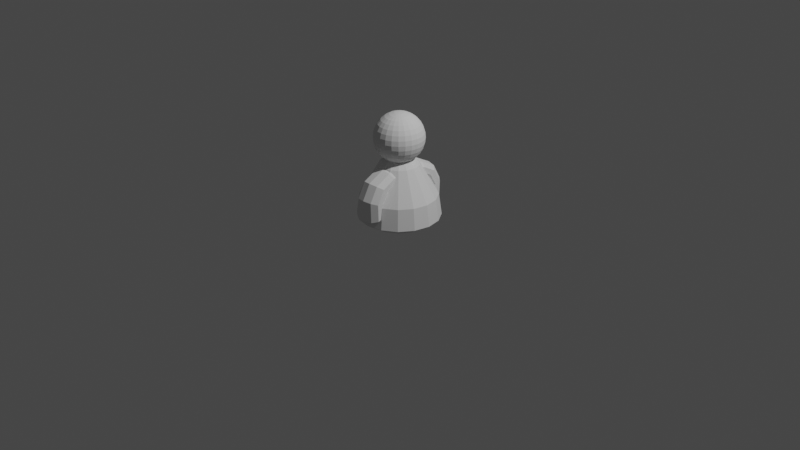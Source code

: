 # Source: character.blend  (saved by Blender 2.80.75; exported with 4.5.12 LTS)
import bpy
from mathutils import Matrix  # noqa: F401  (used for matrix-valued properties, if any)

bpy.ops.wm.read_factory_settings(use_empty=True)
scene = bpy.context.scene
scene.name = 'Scene'

# ---- collections
col_collection = bpy.data.collections.new('Collection'); scene.collection.children.link(col_collection)

# ---- world
world_world = bpy.data.worlds.new('World'); scene.world = world_world
world_world.use_nodes = True; world_world.node_tree.nodes.clear()
_N = world_world.node_tree.nodes; _L = world_world.node_tree.links
n0 = _N.new('ShaderNodeOutputWorld'); n0.name = 'World Output'; n0.location = (300, 300)
n1 = _N.new('ShaderNodeBackground'); n1.name = 'Background'; n1.location = (10, 300)
n1.inputs[0].default_value = (0.05088, 0.05088, 0.05088, 1.0)
_L.new(n1.outputs[0], n0.inputs[0])
n0.is_active_output = True
world_world.color = (0.05088, 0.05088, 0.05088)
world_world.use_sun_shadow = False
world_world.sun_shadow_jitter_overblur = 0.0

# ---- cameras
cam_camera = bpy.data.cameras.new('Camera')
cam_camera.clip_end = 100.0
cam_camera.ortho_scale = 7.314

# ---- lights
light_light = bpy.data.lights.new('Light', 'POINT')
light_light.transmission_factor = 0.0
light_light.energy = 1000.0
light_light.shadow_soft_size = 0.1
light_light.shadow_maximum_resolution = 0.006
light_light.use_absolute_resolution = True

# ---- meshes
me_cone_003 = bpy.data.meshes.new('Cone.003')
me_cone_003.from_pydata([(-0.0002408, 0.2071, 0.05966), (0.07896, 0.1914, 0.05966), (0.1461, 0.1465, 0.05966), (0.191, 0.07936, 0.05966), (0.2067, 0.000154, 0.05966), (0.191, -0.07905, 0.05966), (0.1461, -0.1462, 0.05966), (0.07896, -0.1911, 0.05966), (-0.0002408, -0.2068, 0.05966), (-0.07944, -0.1911, 0.05966), (-0.1466, -0.1462, 0.05966), (0.0, 0.0, 0.2613), (-0.1915, -0.07905, 0.05966), (-0.2072, 0.000154, 0.05966), (-0.1915, 0.07936, 0.05966), (2.814e-15, 0.4288, -0.4907), (0.1641, 0.3961, -0.4907), (0.3032, 0.3032, -0.4907), (0.3961, 0.1641, -0.4907), (0.4288, -1.874e-08, -0.4907), (0.3961, -0.1641, -0.4907), (0.3032, -0.3032, -0.4907), (0.1641, -0.3961, -0.4907), (6.474e-08, -0.4288, -0.4907), (-0.1641, -0.3961, -0.4907), (-0.3032, -0.3032, -0.4907), (-0.3961, -0.1641, -0.4907), (-0.4288, 5.113e-09, -0.4907), (-0.3961, 0.1641, -0.4907), (-0.3032, 0.3032, -0.4907), (-0.1641, 0.3961, -0.4907), (0.0, 0.3315, -0.5552), (0.1268, 0.3062, -0.5552), (0.2344, 0.2344, -0.5552), (0.3062, 0.1268, -0.5552), (0.3315, -1.449e-08, -0.5552), (0.3062, -0.1268, -0.5552), (0.2344, -0.2344, -0.5552), (0.1268, -0.3062, -0.5552), (5.005e-08, -0.3315, -0.5552), (-0.1268, -0.3062, -0.5552), (-0.2344, -0.2344, -0.5552), (-0.3062, -0.1268, -0.5552), (-0.3315, 3.953e-09, -0.5552), (-0.3062, 0.1268, -0.5552), (-0.2344, 0.2344, -0.5552), (-0.1268, 0.3062, -0.5552), (0.005379, -0.4801, -0.4226), (0.09386, -0.462, -0.4161), (0.1485, -0.4145, -0.3992), (0.1485, -0.3557, -0.3783), (0.09386, -0.3082, -0.3613), (0.005379, -0.29, -0.3549), (-0.0831, -0.3082, -0.3613), (-0.1378, -0.3557, -0.3783), (-0.1378, -0.4145, -0.3992), (-0.0831, -0.462, -0.4161), (0.005379, -0.2277, 0.05135), (0.005379, -0.4017, -0.04096), (0.005379, -0.4866, -0.2008), (0.09386, -0.4681, -0.2062), (0.09386, -0.3852, -0.05139), (0.09386, -0.2212, 0.0366), (0.1485, -0.4198, -0.2203), (0.1485, -0.3419, -0.07869), (0.1485, -0.2041, -0.002021), (0.1485, -0.3601, -0.2378), (0.1485, -0.2883, -0.1125), (0.1485, -0.183, -0.04976), (0.09386, -0.3119, -0.2519), (0.09386, -0.245, -0.1398), (0.09386, -0.1659, -0.08838), (0.005379, -0.2934, -0.2573), (0.005379, -0.2285, -0.1502), (0.005379, -0.1594, -0.1031), (-0.0831, -0.3119, -0.2519), (-0.0831, -0.245, -0.1398), (-0.0831, -0.1659, -0.08838), (-0.1378, -0.3601, -0.2378), (-0.1378, -0.2883, -0.1125), (-0.1378, -0.183, -0.04976), (-0.1378, -0.4198, -0.2203), (-0.1378, -0.3419, -0.07869), (-0.1378, -0.2041, -0.002021), (-0.0831, -0.4681, -0.2062), (-0.0831, -0.3852, -0.05139), (-0.0831, -0.2212, 0.0366), (0.0706, -0.4307, -0.4301), (0.005969, -0.4439, -0.4348), (0.1105, -0.3959, -0.4177), (0.1105, -0.353, -0.4024), (0.0706, -0.3183, -0.3901), (0.005969, -0.305, -0.3853), (-0.05866, -0.3183, -0.3901), (-0.0986, -0.353, -0.4024), (-0.0986, -0.3959, -0.4177), (-0.05866, -0.4307, -0.4301), (0.005379, 0.4856, -0.4226), (0.09386, 0.4675, -0.4161), (0.1485, 0.4199, -0.3992), (0.1485, 0.3612, -0.3783), (0.09386, 0.3136, -0.3613), (0.005379, 0.2955, -0.3549), (-0.0831, 0.3136, -0.3613), (-0.1378, 0.3612, -0.3783), (-0.1378, 0.4199, -0.3992), (-0.0831, 0.4675, -0.4161), (0.005379, 0.2331, 0.05135), (0.005379, 0.4072, -0.04096), (0.005379, 0.492, -0.2008), (0.09386, 0.4736, -0.2062), (0.09386, 0.3906, -0.05139), (0.09386, 0.2266, 0.0366), (0.1485, 0.4253, -0.2203), (0.1485, 0.3473, -0.07869), (0.1485, 0.2095, -0.002021), (0.1485, 0.3656, -0.2378), (0.1485, 0.2938, -0.1125), (0.1485, 0.1884, -0.04976), (0.09386, 0.3173, -0.2519), (0.09386, 0.2505, -0.1398), (0.09386, 0.1714, -0.08838), (0.005379, 0.2989, -0.2573), (0.005379, 0.234, -0.1502), (0.005379, 0.1648, -0.1031), (-0.0831, 0.3173, -0.2519), (-0.0831, 0.2505, -0.1398), (-0.0831, 0.1714, -0.08838), (-0.1378, 0.3656, -0.2378), (-0.1378, 0.2938, -0.1125), (-0.1378, 0.1884, -0.04976), (-0.1378, 0.4253, -0.2203), (-0.1378, 0.3473, -0.07869), (-0.1378, 0.2095, -0.002021), (-0.0831, 0.4736, -0.2062), (-0.0831, 0.3906, -0.05139), (-0.0831, 0.2266, 0.0366), (0.005379, 0.0007961, 0.09073), (0.09386, 0.0007961, 0.07536), (0.1485, 0.0007961, 0.03513), (0.1485, 0.000796, -0.0146), (0.09386, 0.000796, -0.05483), (0.005379, 0.0007959, -0.07019), (-0.0831, 0.000796, -0.05483), (-0.1378, 0.000796, -0.0146), (-0.1378, 0.0007961, 0.03513), (-0.0831, 0.0007961, 0.07536), (0.0706, 0.4361, -0.4301), (0.005969, 0.4494, -0.4348), (0.1105, 0.4014, -0.4177), (0.1105, 0.3585, -0.4024), (0.0706, 0.3238, -0.3901), (0.005969, 0.3105, -0.3853), (-0.05866, 0.3238, -0.3901), (-0.0986, 0.3585, -0.4024), (-0.0986, 0.4014, -0.4177), (-0.05866, 0.4361, -0.4301), (0.001466, -5.309e-09, -0.5552), (0.2356, -0.2326, -0.5552), (-0.002371, -0.1803, 0.5187), (-0.002371, -0.2367, 0.4343), (-0.002371, -0.2515, 0.3856), (-0.002371, -0.2565, 0.3348), (-0.002371, -0.04717, 0.07983), (-0.0155, -0.04545, 0.5898), (-0.02812, -0.09256, 0.575), (-0.03976, -0.136, 0.551), (-0.04995, -0.174, 0.5187), (-0.05832, -0.2053, 0.4793), (-0.06454, -0.2285, 0.4343), (-0.06837, -0.2428, 0.3856), (-0.06966, -0.2476, 0.3348), (-0.06837, -0.2428, 0.2841), (-0.06454, -0.2285, 0.2353), (-0.05832, -0.2053, 0.1904), (-0.04995, -0.174, 0.151), (-0.03976, -0.136, 0.1187), (-0.02812, -0.09256, 0.09462), (-0.0155, -0.04545, 0.07983), (-0.02773, -0.04038, 0.5898), (-0.05212, -0.08262, 0.575), (-0.0746, -0.1215, 0.551), (-0.0943, -0.1557, 0.5187), (-0.1105, -0.1837, 0.4793), (-0.1225, -0.2045, 0.4343), (-0.1299, -0.2173, 0.3856), (-0.1324, -0.2216, 0.3348), (-0.1299, -0.2173, 0.2841), (-0.1225, -0.2045, 0.2353), (-0.1105, -0.1837, 0.1904), (-0.0943, -0.1557, 0.151), (-0.0746, -0.1215, 0.1187), (-0.05212, -0.08262, 0.09462), (-0.02773, -0.04038, 0.07983), (-0.03824, -0.03232, 0.5898), (-0.07273, -0.06681, 0.575), (-0.1045, -0.09859, 0.551), (-0.1324, -0.1265, 0.5187), (-0.1552, -0.1493, 0.4793), (-0.1722, -0.1663, 0.4343), (-0.1827, -0.1768, 0.3856), (-0.1862, -0.1803, 0.3348), (-0.1827, -0.1768, 0.2841), (-0.1722, -0.1663, 0.2353), (-0.1552, -0.1493, 0.1904), (-0.1324, -0.1265, 0.151), (-0.1045, -0.09859, 0.1187), (-0.07273, -0.06681, 0.09462), (-0.03824, -0.03232, 0.07983), (-0.0463, -0.02181, 0.5898), (-0.08854, -0.0462, 0.575), (-0.1275, -0.06868, 0.551), (-0.1616, -0.08837, 0.5187), (-0.1896, -0.1045, 0.4793), (-0.2104, -0.1166, 0.4343), (-0.2232, -0.124, 0.3856), (-0.2275, -0.1265, 0.3348), (-0.2232, -0.124, 0.2841), (-0.2104, -0.1166, 0.2353), (-0.1896, -0.1045, 0.1904), (-0.1616, -0.08837, 0.151), (-0.1275, -0.06868, 0.1187), (-0.08854, -0.0462, 0.09462), (-0.0463, -0.02181, 0.07983), (-0.05137, -0.009579, 0.5898), (-0.09848, -0.0222, 0.575), (-0.1419, -0.03384, 0.551), (-0.18, -0.04403, 0.5187), (-0.2112, -0.0524, 0.4793), (-0.2344, -0.05862, 0.4343), (-0.2487, -0.06245, 0.3856), (-0.2535, -0.06374, 0.3348), (-0.2487, -0.06245, 0.2841), (-0.2344, -0.05862, 0.2353), (-0.2112, -0.0524, 0.1904), (-0.18, -0.04403, 0.151), (-0.1419, -0.03384, 0.1187), (-0.09848, -0.0222, 0.09462), (-0.05137, -0.009579, 0.07983), (-0.05309, 0.003549, 0.5898), (-0.1019, 0.003549, 0.575), (-0.1468, 0.003549, 0.551), (-0.1862, 0.003549, 0.5187), (-0.2186, 0.003549, 0.4793), (-0.2426, 0.003549, 0.4343), (-0.2574, 0.003549, 0.3856), (-0.2624, 0.003549, 0.3348), (-0.2574, 0.003549, 0.2841), (-0.2426, 0.003549, 0.2353), (-0.2186, 0.003549, 0.1904), (-0.1862, 0.003549, 0.151), (-0.1468, 0.003549, 0.1187), (-0.1019, 0.003549, 0.09462), (-0.05309, 0.003549, 0.07983), (-0.05137, 0.01668, 0.5898), (-0.09848, 0.0293, 0.575), (-0.1419, 0.04093, 0.551), (-0.18, 0.05113, 0.5187), (-0.2112, 0.0595, 0.4793), (-0.2344, 0.06572, 0.4343), (-0.2487, 0.06955, 0.3856), (-0.2535, 0.07084, 0.3348), (-0.2487, 0.06955, 0.2841), (-0.2344, 0.06572, 0.2353), (-0.2112, 0.0595, 0.1904), (-0.18, 0.05113, 0.151), (-0.1419, 0.04093, 0.1187), (-0.09848, 0.0293, 0.09462), (-0.05137, 0.01668, 0.07983), (-0.0463, 0.02891, 0.5898), (-0.08854, 0.0533, 0.575), (-0.1275, 0.07577, 0.551), (-0.1616, 0.09547, 0.5187), (-0.1896, 0.1116, 0.4793), (-0.2104, 0.1237, 0.4343), (-0.2232, 0.1311, 0.3856), (-0.2275, 0.1335, 0.3348), (-0.2232, 0.1311, 0.2841), (-0.2104, 0.1237, 0.2353), (-0.1896, 0.1116, 0.1904), (-0.1616, 0.09547, 0.151), (-0.1275, 0.07577, 0.1187), (-0.08854, 0.0533, 0.09462), (-0.0463, 0.02891, 0.07983), (-0.03824, 0.03942, 0.5898), (-0.07273, 0.0739, 0.575), (-0.1045, 0.1057, 0.551), (-0.1324, 0.1335, 0.5187), (-0.1552, 0.1564, 0.4793), (-0.1722, 0.1734, 0.4343), (-0.1827, 0.1839, 0.3856), (-0.1862, 0.1874, 0.3348), (-0.1827, 0.1839, 0.2841), (-0.1722, 0.1734, 0.2353), (-0.1552, 0.1564, 0.1904), (-0.1324, 0.1335, 0.151), (-0.1045, 0.1057, 0.1187), (-0.07273, 0.0739, 0.09462), (-0.03824, 0.03942, 0.07983), (-0.02773, 0.04748, 0.5898), (-0.05212, 0.08972, 0.575), (-0.0746, 0.1286, 0.551), (-0.0943, 0.1628, 0.5187), (-0.1105, 0.1908, 0.4793), (-0.1225, 0.2116, 0.4343), (-0.1299, 0.2244, 0.3856), (-0.1324, 0.2287, 0.3348), (-0.1299, 0.2244, 0.2841), (-0.1225, 0.2116, 0.2353), (-0.1105, 0.1908, 0.1904), (-0.0943, 0.1628, 0.151), (-0.0746, 0.1286, 0.1187), (-0.05212, 0.08972, 0.09462), (-0.02773, 0.04748, 0.07983), (-0.0155, 0.05254, 0.5898), (-0.02812, 0.09966, 0.575), (-0.03976, 0.1431, 0.551), (-0.04995, 0.1811, 0.5187), (-0.05832, 0.2124, 0.4793), (-0.06454, 0.2356, 0.4343), (-0.06837, 0.2499, 0.3856), (-0.06966, 0.2547, 0.3348), (-0.06837, 0.2499, 0.2841), (-0.06454, 0.2356, 0.2353), (-0.05832, 0.2124, 0.1904), (-0.04995, 0.1811, 0.151), (-0.03976, 0.1431, 0.1187), (-0.02812, 0.09966, 0.09462), (-0.0155, 0.05254, 0.07983), (-0.002371, 0.003549, 0.07483), (-0.002371, 0.05427, 0.5898), (-0.002371, 0.103, 0.575), (-0.002371, 0.148, 0.551), (-0.002371, 0.1874, 0.5187), (-0.002371, 0.2197, 0.4793), (-0.002371, 0.2438, 0.4343), (-0.002371, 0.2586, 0.3856), (-0.002371, 0.2635, 0.3348), (-0.002371, 0.2586, 0.2841), (-0.002371, 0.2438, 0.2353), (-0.002371, 0.2197, 0.1904), (-0.002371, 0.1874, 0.151), (-0.002371, 0.148, 0.1187), (-0.002371, 0.103, 0.09462), (-0.002371, 0.05427, 0.07983), (-0.002371, 0.003549, 0.5948), (0.01076, 0.05254, 0.5898), (0.02338, 0.09966, 0.575), (0.03501, 0.1431, 0.551), (0.04521, 0.1811, 0.5187), (0.05358, 0.2124, 0.4793), (0.0598, 0.2356, 0.4343), (0.06363, 0.2499, 0.3856), (0.06492, 0.2547, 0.3348), (0.06363, 0.2499, 0.2841), (0.0598, 0.2356, 0.2353), (0.05358, 0.2124, 0.1904), (0.04521, 0.1811, 0.151), (0.03501, 0.1431, 0.1187), (0.02338, 0.09966, 0.09462), (0.01076, 0.05254, 0.07983), (0.02299, 0.04748, 0.5898), (0.04738, 0.08972, 0.575), (0.06985, 0.1286, 0.551), (0.08955, 0.1628, 0.5187), (0.1057, 0.1908, 0.4793), (0.1177, 0.2116, 0.4343), (0.1251, 0.2244, 0.3856), (0.1276, 0.2287, 0.3348), (0.1251, 0.2244, 0.2841), (0.1177, 0.2116, 0.2353), (0.1057, 0.1908, 0.1904), (0.08955, 0.1628, 0.151), (0.06985, 0.1286, 0.1187), (0.04738, 0.08972, 0.09462), (0.02299, 0.04748, 0.07983), (0.0335, 0.03942, 0.5898), (0.06798, 0.0739, 0.575), (0.09977, 0.1057, 0.551), (0.1276, 0.1335, 0.5187), (0.1505, 0.1564, 0.4793), (0.1675, 0.1734, 0.4343), (0.1779, 0.1839, 0.3856), (0.1815, 0.1874, 0.3348), (0.1779, 0.1839, 0.2841), (0.1675, 0.1734, 0.2353), (0.1505, 0.1564, 0.1904), (0.1276, 0.1335, 0.151), (0.09977, 0.1057, 0.1187), (0.06798, 0.0739, 0.09462), (0.0335, 0.03942, 0.07983), (0.04156, 0.02891, 0.5898), (0.0838, 0.0533, 0.575), (0.1227, 0.07577, 0.551), (0.1568, 0.09547, 0.5187), (0.1848, 0.1116, 0.4793), (0.2057, 0.1237, 0.4343), (0.2185, 0.1311, 0.3856), (0.2228, 0.1335, 0.3348), (0.2185, 0.1311, 0.2841), (0.2057, 0.1237, 0.2353), (0.1848, 0.1116, 0.1904), (0.1568, 0.09547, 0.151), (0.1227, 0.07577, 0.1187), (0.0838, 0.0533, 0.09462), (0.04156, 0.02891, 0.07983), (0.04662, 0.01668, 0.5898), (0.09374, 0.0293, 0.575), (0.1372, 0.04093, 0.551), (0.1752, 0.05113, 0.5187), (0.2064, 0.0595, 0.4793), (0.2297, 0.06572, 0.4343), (0.2439, 0.06955, 0.3856), (0.2488, 0.07084, 0.3348), (0.2439, 0.06955, 0.2841), (0.2297, 0.06572, 0.2353), (0.2064, 0.0595, 0.1904), (0.1752, 0.05113, 0.151), (0.1372, 0.04093, 0.1187), (0.09374, 0.0293, 0.09462), (0.04662, 0.01668, 0.07983), (0.04835, 0.003549, 0.5898), (0.09713, 0.003549, 0.575), (0.1421, 0.003549, 0.551), (0.1815, 0.003549, 0.5187), (0.2138, 0.003549, 0.4793), (0.2378, 0.003549, 0.4343), (0.2526, 0.003549, 0.3856), (0.2576, 0.003549, 0.3348), (0.2526, 0.003549, 0.2841), (0.2378, 0.003549, 0.2353), (0.2138, 0.003549, 0.1904), (0.1815, 0.003549, 0.151), (0.1421, 0.003549, 0.1187), (0.09713, 0.003549, 0.09462), (0.04835, 0.003549, 0.07983), (0.04662, -0.009579, 0.5898), (0.09374, -0.0222, 0.575), (0.1372, -0.03384, 0.551), (0.1752, -0.04403, 0.5187), (0.2064, -0.0524, 0.4793), (0.2297, -0.05862, 0.4343), (0.2439, -0.06245, 0.3856), (0.2488, -0.06374, 0.3348), (0.2439, -0.06245, 0.2841), (0.2297, -0.05862, 0.2353), (0.2064, -0.0524, 0.1904), (0.1752, -0.04403, 0.151), (0.1372, -0.03384, 0.1187), (0.09374, -0.0222, 0.09462), (0.04662, -0.009579, 0.07983), (0.04156, -0.02181, 0.5898), (0.0838, -0.0462, 0.575), (0.1227, -0.06868, 0.551), (0.1568, -0.08837, 0.5187), (0.1848, -0.1045, 0.4793), (0.2057, -0.1166, 0.4343), (0.2185, -0.124, 0.3856), (0.2228, -0.1265, 0.3348), (0.2185, -0.124, 0.2841), (0.2057, -0.1166, 0.2353), (0.1848, -0.1045, 0.1904), (0.1568, -0.08837, 0.151), (0.1227, -0.06868, 0.1187), (0.0838, -0.0462, 0.09462), (0.04156, -0.02181, 0.07983), (0.0335, -0.03232, 0.5898), (0.06798, -0.06681, 0.575), (0.09977, -0.09859, 0.551), (0.1276, -0.1265, 0.5187), (0.1505, -0.1493, 0.4793), (0.1675, -0.1663, 0.4343), (0.1779, -0.1768, 0.3856), (0.1815, -0.1803, 0.3348), (0.1779, -0.1768, 0.2841), (0.1675, -0.1663, 0.2353), (0.1505, -0.1493, 0.1904), (0.1276, -0.1265, 0.151), (0.09977, -0.09859, 0.1187), (0.06798, -0.06681, 0.09462), (0.0335, -0.03232, 0.07983), (0.02299, -0.04038, 0.5898), (0.04738, -0.08262, 0.575), (0.06985, -0.1215, 0.551), (0.08955, -0.1557, 0.5187), (0.1057, -0.1837, 0.4793), (0.1177, -0.2045, 0.4343), (0.1251, -0.2173, 0.3856), (0.1276, -0.2216, 0.3348), (0.1251, -0.2173, 0.2841), (0.1177, -0.2045, 0.2353), (0.1057, -0.1837, 0.1904), (0.08955, -0.1557, 0.151), (0.06985, -0.1215, 0.1187), (0.04738, -0.08262, 0.09462), (0.02299, -0.04038, 0.07983), (0.01076, -0.04545, 0.5898), (0.02338, -0.09256, 0.575), (0.03501, -0.136, 0.551), (0.04521, -0.174, 0.5187), (0.05358, -0.2053, 0.4793), (0.0598, -0.2285, 0.4343), (0.06363, -0.2428, 0.3856), (0.06492, -0.2476, 0.3348), (0.06363, -0.2428, 0.2841), (0.0598, -0.2285, 0.2353), (0.05358, -0.2053, 0.1904), (0.04521, -0.174, 0.151), (0.03501, -0.136, 0.1187), (0.02338, -0.09256, 0.09462), (0.01076, -0.04545, 0.07983), (-0.002371, -0.04717, 0.5898), (-0.002371, -0.09595, 0.575), (-0.002371, -0.1409, 0.551), (-0.002371, -0.2126, 0.4793), (-0.002371, -0.2515, 0.2841), (-0.002371, -0.2367, 0.2353), (-0.002371, -0.2126, 0.1904), (-0.002371, -0.1803, 0.151), (-0.002371, -0.1409, 0.1187), (-0.002371, -0.09595, 0.09462), (-0.08122, 0.1932, 0.05968), (-0.149, 0.1473, 0.05967), (-8.652e-11, 0.3981, -0.268), (0.3678, -0.1523, -0.268), (0.3981, -1.736e-08, -0.268), (-0.3981, 4.793e-09, -0.268), (-0.3678, -0.1523, -0.268), (-0.1523, -0.3678, -0.268), (6.002e-08, -0.3981, -0.268), (0.2815, 0.2815, -0.268), (0.1523, 0.3678, -0.268), (0.2815, -0.2815, -0.268), (-0.3678, 0.1523, -0.268), (-0.2815, -0.2815, -0.268), (0.3678, 0.1523, -0.268), (0.1523, -0.3678, -0.268), (-0.2858, 0.283, -0.268), (-0.1555, 0.3711, -0.268)], [], [(0, 11, 1), (1, 11, 2), (2, 11, 3), (3, 11, 4), (4, 11, 5), (5, 11, 6), (6, 11, 7), (7, 11, 8), (8, 11, 9), (9, 11, 10), (10, 11, 12), (12, 11, 13), (13, 11, 14), (29, 30, 46, 45), (525, 524, 20, 19), (527, 526, 27, 26), (529, 528, 24, 23), (531, 530, 17, 16), (524, 532, 21, 20), (526, 533, 28, 27), (528, 534, 25, 24), (530, 535, 18, 17), (532, 536, 22, 21), (535, 525, 19, 18), (534, 527, 26, 25), (523, 531, 16, 15), (536, 529, 23, 22), (22, 23, 39, 38), (15, 16, 32, 31), (30, 15, 31, 46), (23, 24, 40, 39), (16, 17, 33, 32), (24, 25, 41, 40), (17, 18, 34, 33), (25, 26, 42, 41), (18, 19, 35, 34), (26, 27, 43, 42), (19, 20, 36, 35), (27, 28, 44, 43), (20, 21, 37, 158, 36), (28, 29, 45, 44), (21, 22, 38, 37), (59, 47, 48, 60), (60, 48, 49, 63), (63, 49, 50, 66), (66, 50, 51, 69), (69, 51, 52, 72), (72, 52, 53, 75), (75, 53, 54, 78), (78, 54, 55, 81), (52, 51, 91, 92), (81, 55, 56, 84), (84, 56, 47, 59), (146, 86, 57, 137), (86, 85, 58, 57), (85, 84, 59, 58), (145, 83, 86, 146), (83, 82, 85, 86), (82, 81, 84, 85), (144, 80, 83, 145), (80, 79, 82, 83), (79, 78, 81, 82), (143, 77, 80, 144), (77, 76, 79, 80), (76, 75, 78, 79), (142, 74, 77, 143), (74, 73, 76, 77), (73, 72, 75, 76), (141, 71, 74, 142), (71, 70, 73, 74), (70, 69, 72, 73), (140, 68, 71, 141), (68, 67, 70, 71), (67, 66, 69, 70), (139, 65, 68, 140), (65, 64, 67, 68), (64, 63, 66, 67), (138, 62, 65, 139), (61, 60, 63, 64), (137, 57, 62, 138), (58, 59, 60, 61), (87, 88, 96, 95, 94, 93, 92, 91, 90, 89), (49, 48, 87, 89), (56, 55, 95, 96), (53, 52, 92, 93), (50, 49, 89, 90), (47, 56, 96, 88), (48, 47, 88, 87), (54, 53, 93, 94), (51, 50, 90, 91), (55, 54, 94, 95), (57, 58, 61, 62), (109, 110, 98, 97), (110, 113, 99, 98), (113, 116, 100, 99), (116, 119, 101, 100), (119, 122, 102, 101), (122, 125, 103, 102), (125, 128, 104, 103), (128, 131, 105, 104), (102, 152, 151, 101), (131, 134, 106, 105), (134, 109, 97, 106), (146, 137, 107, 136), (136, 107, 108, 135), (135, 108, 109, 134), (145, 146, 136, 133), (133, 136, 135, 132), (132, 135, 134, 131), (144, 145, 133, 130), (130, 133, 132, 129), (129, 132, 131, 128), (143, 144, 130, 127), (127, 130, 129, 126), (126, 129, 128, 125), (142, 143, 127, 124), (124, 127, 126, 123), (123, 126, 125, 122), (141, 142, 124, 121), (121, 124, 123, 120), (120, 123, 122, 119), (140, 141, 121, 118), (118, 121, 120, 117), (117, 120, 119, 116), (139, 140, 118, 115), (115, 118, 117, 114), (114, 117, 116, 113), (138, 139, 115, 112), (111, 114, 113, 110), (137, 138, 112, 107), (108, 111, 110, 109), (147, 149, 150, 151, 152, 153, 154, 155, 156, 148), (99, 149, 147, 98), (106, 156, 155, 105), (103, 153, 152, 102), (100, 150, 149, 99), (97, 148, 156, 106), (98, 147, 148, 97), (104, 154, 153, 103), (101, 151, 150, 100), (105, 155, 154, 104), (107, 112, 111, 108), (111, 112, 115, 114), (62, 61, 64, 65), (519, 518, 175, 176), (160, 514, 168, 169), (520, 519, 176, 177), (161, 160, 169, 170), (163, 520, 177, 178), (162, 161, 170, 171), (511, 345, 164), (329, 163, 178), (515, 162, 171, 172), (512, 511, 164, 165), (516, 515, 172, 173), (513, 512, 165, 166), (517, 516, 173, 174), (159, 513, 166, 167), (518, 517, 174, 175), (514, 159, 167, 168), (167, 166, 181, 182), (175, 174, 189, 190), (168, 167, 182, 183), (176, 175, 190, 191), (169, 168, 183, 184), (177, 176, 191, 192), (170, 169, 184, 185), (178, 177, 192, 193), (171, 170, 185, 186), (164, 345, 179), (329, 178, 193), (172, 171, 186, 187), (165, 164, 179, 180), (173, 172, 187, 188), (166, 165, 180, 181), (174, 173, 188, 189), (186, 185, 200, 201), (179, 345, 194), (329, 193, 208), (187, 186, 201, 202), (180, 179, 194, 195), (188, 187, 202, 203), (181, 180, 195, 196), (189, 188, 203, 204), (182, 181, 196, 197), (190, 189, 204, 205), (183, 182, 197, 198), (191, 190, 205, 206), (184, 183, 198, 199), (192, 191, 206, 207), (185, 184, 199, 200), (193, 192, 207, 208), (205, 204, 219, 220), (198, 197, 212, 213), (206, 205, 220, 221), (199, 198, 213, 214), (207, 206, 221, 222), (200, 199, 214, 215), (208, 207, 222, 223), (201, 200, 215, 216), (194, 345, 209), (329, 208, 223), (202, 201, 216, 217), (195, 194, 209, 210), (203, 202, 217, 218), (196, 195, 210, 211), (204, 203, 218, 219), (197, 196, 211, 212), (329, 223, 238), (217, 216, 231, 232), (210, 209, 224, 225), (218, 217, 232, 233), (211, 210, 225, 226), (219, 218, 233, 234), (212, 211, 226, 227), (220, 219, 234, 235), (213, 212, 227, 228), (221, 220, 235, 236), (214, 213, 228, 229), (222, 221, 236, 237), (215, 214, 229, 230), (223, 222, 237, 238), (216, 215, 230, 231), (209, 345, 224), (236, 235, 250, 251), (229, 228, 243, 244), (237, 236, 251, 252), (230, 229, 244, 245), (238, 237, 252, 253), (231, 230, 245, 246), (224, 345, 239), (329, 238, 253), (232, 231, 246, 247), (225, 224, 239, 240), (233, 232, 247, 248), (226, 225, 240, 241), (234, 233, 248, 249), (227, 226, 241, 242), (235, 234, 249, 250), (228, 227, 242, 243), (240, 239, 254, 255), (248, 247, 262, 263), (241, 240, 255, 256), (249, 248, 263, 264), (242, 241, 256, 257), (250, 249, 264, 265), (243, 242, 257, 258), (251, 250, 265, 266), (244, 243, 258, 259), (252, 251, 266, 267), (245, 244, 259, 260), (253, 252, 267, 268), (246, 245, 260, 261), (239, 345, 254), (329, 253, 268), (247, 246, 261, 262), (259, 258, 273, 274), (267, 266, 281, 282), (260, 259, 274, 275), (268, 267, 282, 283), (261, 260, 275, 276), (254, 345, 269), (329, 268, 283), (262, 261, 276, 277), (255, 254, 269, 270), (263, 262, 277, 278), (256, 255, 270, 271), (264, 263, 278, 279), (257, 256, 271, 272), (265, 264, 279, 280), (258, 257, 272, 273), (266, 265, 280, 281), (278, 277, 292, 293), (271, 270, 285, 286), (279, 278, 293, 294), (272, 271, 286, 287), (280, 279, 294, 295), (273, 272, 287, 288), (281, 280, 295, 296), (274, 273, 288, 289), (282, 281, 296, 297), (275, 274, 289, 290), (283, 282, 297, 298), (276, 275, 290, 291), (269, 345, 284), (329, 283, 298), (277, 276, 291, 292), (270, 269, 284, 285), (297, 296, 311, 312), (290, 289, 304, 305), (298, 297, 312, 313), (291, 290, 305, 306), (284, 345, 299), (329, 298, 313), (292, 291, 306, 307), (285, 284, 299, 300), (293, 292, 307, 308), (286, 285, 300, 301), (294, 293, 308, 309), (287, 286, 301, 302), (295, 294, 309, 310), (288, 287, 302, 303), (296, 295, 310, 311), (289, 288, 303, 304), (301, 300, 315, 316), (309, 308, 323, 324), (302, 301, 316, 317), (310, 309, 324, 325), (303, 302, 317, 318), (311, 310, 325, 326), (304, 303, 318, 319), (312, 311, 326, 327), (305, 304, 319, 320), (313, 312, 327, 328), (306, 305, 320, 321), (299, 345, 314), (329, 313, 328), (307, 306, 321, 322), (300, 299, 314, 315), (308, 307, 322, 323), (320, 319, 335, 336), (328, 327, 343, 344), (321, 320, 336, 337), (314, 345, 330), (329, 328, 344), (322, 321, 337, 338), (315, 314, 330, 331), (323, 322, 338, 339), (316, 315, 331, 332), (324, 323, 339, 340), (317, 316, 332, 333), (325, 324, 340, 341), (318, 317, 333, 334), (326, 325, 341, 342), (319, 318, 334, 335), (327, 326, 342, 343), (340, 339, 355, 356), (333, 332, 348, 349), (341, 340, 356, 357), (334, 333, 349, 350), (342, 341, 357, 358), (335, 334, 350, 351), (343, 342, 358, 359), (336, 335, 351, 352), (344, 343, 359, 360), (337, 336, 352, 353), (330, 345, 346), (329, 344, 360), (338, 337, 353, 354), (331, 330, 346, 347), (339, 338, 354, 355), (332, 331, 347, 348), (360, 359, 374, 375), (353, 352, 367, 368), (346, 345, 361), (329, 360, 375), (354, 353, 368, 369), (347, 346, 361, 362), (355, 354, 369, 370), (348, 347, 362, 363), (356, 355, 370, 371), (349, 348, 363, 364), (357, 356, 371, 372), (350, 349, 364, 365), (358, 357, 372, 373), (351, 350, 365, 366), (359, 358, 373, 374), (352, 351, 366, 367), (372, 371, 386, 387), (365, 364, 379, 380), (373, 372, 387, 388), (366, 365, 380, 381), (374, 373, 388, 389), (367, 366, 381, 382), (375, 374, 389, 390), (368, 367, 382, 383), (361, 345, 376), (329, 375, 390), (369, 368, 383, 384), (362, 361, 376, 377), (370, 369, 384, 385), (363, 362, 377, 378), (371, 370, 385, 386), (364, 363, 378, 379), (376, 345, 391), (329, 390, 405), (384, 383, 398, 399), (377, 376, 391, 392), (385, 384, 399, 400), (378, 377, 392, 393), (386, 385, 400, 401), (379, 378, 393, 394), (387, 386, 401, 402), (380, 379, 394, 395), (388, 387, 402, 403), (381, 380, 395, 396), (389, 388, 403, 404), (382, 381, 396, 397), (390, 389, 404, 405), (383, 382, 397, 398), (395, 394, 409, 410), (403, 402, 417, 418), (396, 395, 410, 411), (404, 403, 418, 419), (397, 396, 411, 412), (405, 404, 419, 420), (398, 397, 412, 413), (391, 345, 406), (329, 405, 420), (399, 398, 413, 414), (392, 391, 406, 407), (400, 399, 414, 415), (393, 392, 407, 408), (401, 400, 415, 416), (394, 393, 408, 409), (402, 401, 416, 417), (414, 413, 428, 429), (407, 406, 421, 422), (415, 414, 429, 430), (408, 407, 422, 423), (416, 415, 430, 431), (409, 408, 423, 424), (417, 416, 431, 432), (410, 409, 424, 425), (418, 417, 432, 433), (411, 410, 425, 426), (419, 418, 433, 434), (412, 411, 426, 427), (420, 419, 434, 435), (413, 412, 427, 428), (406, 345, 421), (329, 420, 435), (433, 432, 447, 448), (426, 425, 440, 441), (434, 433, 448, 449), (427, 426, 441, 442), (435, 434, 449, 450), (428, 427, 442, 443), (421, 345, 436), (329, 435, 450), (429, 428, 443, 444), (422, 421, 436, 437), (430, 429, 444, 445), (423, 422, 437, 438), (431, 430, 445, 446), (424, 423, 438, 439), (432, 431, 446, 447), (425, 424, 439, 440), (437, 436, 451, 452), (445, 444, 459, 460), (438, 437, 452, 453), (446, 445, 460, 461), (439, 438, 453, 454), (447, 446, 461, 462), (440, 439, 454, 455), (448, 447, 462, 463), (441, 440, 455, 456), (449, 448, 463, 464), (442, 441, 456, 457), (450, 449, 464, 465), (443, 442, 457, 458), (436, 345, 451), (329, 450, 465), (444, 443, 458, 459), (456, 455, 470, 471), (464, 463, 478, 479), (457, 456, 471, 472), (465, 464, 479, 480), (458, 457, 472, 473), (451, 345, 466), (329, 465, 480), (459, 458, 473, 474), (452, 451, 466, 467), (460, 459, 474, 475), (453, 452, 467, 468), (461, 460, 475, 476), (454, 453, 468, 469), (462, 461, 476, 477), (455, 454, 469, 470), (463, 462, 477, 478), (475, 474, 489, 490), (468, 467, 482, 483), (476, 475, 490, 491), (469, 468, 483, 484), (477, 476, 491, 492), (470, 469, 484, 485), (478, 477, 492, 493), (471, 470, 485, 486), (479, 478, 493, 494), (472, 471, 486, 487), (480, 479, 494, 495), (473, 472, 487, 488), (466, 345, 481), (329, 480, 495), (474, 473, 488, 489), (467, 466, 481, 482), (494, 493, 508, 509), (487, 486, 501, 502), (495, 494, 509, 510), (488, 487, 502, 503), (481, 345, 496), (329, 495, 510), (489, 488, 503, 504), (482, 481, 496, 497), (490, 489, 504, 505), (483, 482, 497, 498), (491, 490, 505, 506), (484, 483, 498, 499), (492, 491, 506, 507), (485, 484, 499, 500), (493, 492, 507, 508), (486, 485, 500, 501), (506, 505, 516, 517), (499, 498, 513, 159), (507, 506, 517, 518), (500, 499, 159, 514), (508, 507, 518, 519), (501, 500, 514, 160), (509, 508, 519, 520), (502, 501, 160, 161), (510, 509, 520, 163), (503, 502, 161, 162), (496, 345, 511), (329, 510, 163), (504, 503, 162, 515), (497, 496, 511, 512), (505, 504, 515, 516), (498, 497, 512, 513), (523, 15, 30, 538), (11, 0, 521), (538, 30, 29, 537), (11, 521, 522), (537, 29, 28, 533), (11, 522, 14), (522, 537, 533, 14), (521, 538, 537, 522), (0, 523, 538, 521), (7, 8, 529, 536), (0, 1, 531, 523), (10, 12, 527, 534), (3, 4, 525, 535), (6, 7, 536, 532), (2, 3, 535, 530), (9, 10, 534, 528), (13, 14, 533, 526), (5, 6, 532, 524), (1, 2, 530, 531), (8, 9, 528, 529), (12, 13, 526, 527), (4, 5, 524, 525)])
_uv = me_cone_003.uv_layers.new(name='UVMap')
_uv.uv.foreach_set('vector', [0.1549, 0.2156, 0.2444, 0.222, 0.1665, 0.2489, 0.1665, 0.2489, 0.2444, 0.222, 0.1858, 0.2742, 0.1858, 0.2742, 0.2444, 0.222, 0.2108, 0.2908, 0.2108, 0.2908, 0.2444, 0.222, 0.2393, 0.298, 0.2393, 0.298, 0.2444, 0.222, 0.2687, 0.2953, 0.2687, 0.2953, 0.2444, 0.222, 0.2958, 0.2818, 0.2958, 0.2818, 0.2444, 0.222, 0.3182, 0.2592, 0.3182, 0.2592, 0.2444, 0.222, 0.334, 0.2277, 0.334, 0.2277, 0.2444, 0.222, 0.3218, 0.1945, 0.3218, 0.1945, 0.2444, 0.222, 0.3022, 0.1698, 0.3022, 0.1698, 0.2444, 0.222, 0.2773, 0.154, 0.2773, 0.154, 0.2444, 0.222, 0.2495, 0.1475, 0.2495, 0.1475, 0.2444, 0.222, 0.2213, 0.1507, 0.3329, 0.5585, 0.3819, 0.608, 0.3426, 0.6346, 0.3066, 0.5981, 0.5568, 0.6942, 0.5585, 0.7569, 0.4679, 0.7617, 0.4661, 0.6942, 0.5583, 0.7562, 0.5568, 0.6935, 0.4661, 0.6933, 0.4677, 0.7608, 0.5829, 0.9425, 0.5714, 0.8808, 0.4818, 0.8951, 0.4941, 0.9615, 0.5718, 0.5069, 0.5635, 0.569, 0.4733, 0.5594, 0.4822, 0.4924, 0.5585, 0.7569, 0.5635, 0.8194, 0.4733, 0.829, 0.4679, 0.7617, 0.5568, 0.6935, 0.5587, 0.6308, 0.4681, 0.6258, 0.4661, 0.6933, 0.5714, 0.8808, 0.5632, 0.8187, 0.473, 0.8281, 0.4818, 0.8951, 0.5635, 0.569, 0.5585, 0.6315, 0.4679, 0.6267, 0.4733, 0.5594, 0.5635, 0.8194, 0.5718, 0.8815, 0.4822, 0.8959, 0.4733, 0.829, 0.5585, 0.6315, 0.5568, 0.6942, 0.4661, 0.6942, 0.4679, 0.6267, 0.5632, 0.8187, 0.5583, 0.7562, 0.4677, 0.7608, 0.473, 0.8281, 0.5834, 0.4453, 0.5718, 0.5069, 0.4822, 0.4924, 0.4948, 0.4261, 0.5718, 0.8815, 0.5834, 0.9431, 0.4948, 0.9623, 0.4822, 0.8959, 0.07986, 0.8054, 0.05501, 0.7403, 0.102, 0.7314, 0.1215, 0.7798, 0.4083, 0.6723, 0.4083, 0.7418, 0.3617, 0.7329, 0.3619, 0.6819, 0.3819, 0.608, 0.4083, 0.6723, 0.3619, 0.6819, 0.3426, 0.6346, 0.05501, 0.7403, 0.05594, 0.6703, 0.1027, 0.6798, 0.102, 0.7314, 0.4083, 0.7418, 0.3818, 0.8062, 0.3419, 0.7801, 0.3617, 0.7329, 0.05594, 0.6703, 0.08355, 0.6058, 0.1232, 0.6325, 0.1027, 0.6798, 0.3818, 0.8062, 0.3324, 0.8559, 0.3054, 0.8162, 0.3419, 0.7801, 0.08355, 0.6058, 0.1337, 0.5568, 0.1602, 0.5966, 0.1232, 0.6325, 0.3324, 0.8559, 0.2673, 0.8833, 0.2574, 0.8355, 0.3054, 0.8162, 0.1337, 0.5568, 0.1987, 0.5307, 0.208, 0.5775, 0.1602, 0.5966, 0.2673, 0.8833, 0.1953, 0.8843, 0.205, 0.8348, 0.2574, 0.8355, 0.1987, 0.5307, 0.2686, 0.5314, 0.2594, 0.5781, 0.208, 0.5775, 0.1953, 0.8843, 0.126, 0.8581, 0.1546, 0.8137, 0.1557, 0.814, 0.205, 0.8348, 0.2686, 0.5314, 0.3329, 0.5585, 0.3066, 0.5981, 0.2594, 0.5781, 0.126, 0.8581, 0.07986, 0.8054, 0.1215, 0.7798, 0.1546, 0.8137, 0.7323, 0.2451, 0.7295, 0.3352, 0.7723, 0.332, 0.7644, 0.2445, 0.7644, 0.2445, 0.7723, 0.332, 0.8056, 0.3202, 0.7932, 0.2436, 0.7932, 0.2436, 0.8056, 0.3202, 0.8314, 0.3068, 0.8203, 0.2422, 0.9742, 0.242, 0.9647, 0.2941, 0.9388, 0.2841, 0.944, 0.2403, 0.944, 0.2403, 0.9388, 0.2841, 0.9048, 0.2799, 0.9048, 0.239, 0.9048, 0.239, 0.9048, 0.2799, 0.8708, 0.2841, 0.8655, 0.2403, 0.8655, 0.2403, 0.8708, 0.2841, 0.8448, 0.2941, 0.8353, 0.242, 0.6447, 0.2366, 0.6295, 0.3004, 0.6544, 0.3155, 0.6716, 0.2398, 0.9008, 0.2947, 0.9378, 0.3012, 0.9274, 0.3129, 0.9017, 0.3088, 0.6716, 0.2398, 0.6544, 0.3155, 0.6869, 0.3294, 0.7003, 0.2425, 0.7003, 0.2425, 0.6869, 0.3294, 0.7295, 0.3352, 0.7323, 0.2451, 0.6983, 0.02202, 0.7021, 0.1153, 0.7364, 0.1161, 0.7394, 0.02008, 0.7021, 0.1153, 0.7038, 0.1821, 0.7342, 0.1848, 0.7364, 0.1161, 0.7038, 0.1821, 0.7003, 0.2425, 0.7323, 0.2451, 0.7342, 0.1848, 0.6682, 0.02713, 0.6746, 0.1152, 0.7021, 0.1153, 0.6983, 0.02202, 0.6746, 0.1152, 0.677, 0.1774, 0.7038, 0.1821, 0.7021, 0.1153, 0.677, 0.1774, 0.6716, 0.2398, 0.7003, 0.2425, 0.7038, 0.1821, 0.647, 0.0327, 0.6526, 0.1149, 0.6746, 0.1152, 0.6682, 0.02713, 0.6526, 0.1149, 0.6518, 0.1706, 0.677, 0.1774, 0.6746, 0.1152, 0.6518, 0.1706, 0.6447, 0.2366, 0.6716, 0.2398, 0.677, 0.1774, 0.8721, 0.07888, 0.867, 0.1442, 0.8406, 0.1418, 0.8482, 0.0738, 0.867, 0.1442, 0.8649, 0.1838, 0.8353, 0.1865, 0.8406, 0.1418, 0.8649, 0.1838, 0.8655, 0.2403, 0.8353, 0.242, 0.8353, 0.1865, 0.9048, 0.08099, 0.9048, 0.1462, 0.867, 0.1442, 0.8721, 0.07888, 0.9048, 0.1462, 0.9048, 0.1831, 0.8649, 0.1838, 0.867, 0.1442, 0.9048, 0.1831, 0.9048, 0.239, 0.8655, 0.2403, 0.8649, 0.1838, 0.9374, 0.07888, 0.9426, 0.1442, 0.9048, 0.1462, 0.9048, 0.08099, 0.9426, 0.1442, 0.9446, 0.1838, 0.9048, 0.1831, 0.9048, 0.1462, 0.9446, 0.1838, 0.944, 0.2403, 0.9048, 0.239, 0.9048, 0.1831, 0.9613, 0.0738, 0.969, 0.1418, 0.9426, 0.1442, 0.9374, 0.07888, 0.969, 0.1418, 0.9743, 0.1865, 0.9446, 0.1838, 0.9426, 0.1442, 0.9743, 0.1865, 0.9742, 0.242, 0.944, 0.2403, 0.9446, 0.1838, 0.81, 0.03159, 0.798, 0.1191, 0.82, 0.1202, 0.8308, 0.03848, 0.798, 0.1191, 0.7917, 0.181, 0.8173, 0.1758, 0.82, 0.1202, 0.7917, 0.181, 0.7932, 0.2436, 0.8203, 0.2422, 0.8173, 0.1758, 0.7803, 0.0246, 0.7706, 0.1175, 0.798, 0.1191, 0.81, 0.03159, 0.7647, 0.184, 0.7644, 0.2445, 0.7932, 0.2436, 0.7917, 0.181, 0.7394, 0.02008, 0.7364, 0.1161, 0.7706, 0.1175, 0.7803, 0.0246, 0.7342, 0.1848, 0.7323, 0.2451, 0.7644, 0.2445, 0.7647, 0.184, 0.9298, 0.36, 0.9043, 0.3666, 0.8782, 0.3623, 0.8615, 0.3486, 0.8606, 0.3302, 0.8764, 0.3151, 0.9017, 0.3088, 0.9274, 0.3129, 0.9445, 0.3265, 0.9452, 0.3449, 0.9633, 0.3501, 0.9415, 0.3725, 0.9298, 0.36, 0.9452, 0.3449, 0.8672, 0.3758, 0.8435, 0.3554, 0.8615, 0.3486, 0.8782, 0.3623, 0.8646, 0.3044, 0.9008, 0.2947, 0.9017, 0.3088, 0.8764, 0.3151, 0.9632, 0.3239, 0.9633, 0.3501, 0.9452, 0.3449, 0.9445, 0.3265, 0.9047, 0.3826, 0.8672, 0.3758, 0.8782, 0.3623, 0.9043, 0.3666, 0.9415, 0.3725, 0.9047, 0.3826, 0.9043, 0.3666, 0.9298, 0.36, 0.842, 0.3256, 0.8646, 0.3044, 0.8764, 0.3151, 0.8606, 0.3302, 0.9378, 0.3012, 0.9621, 0.3202, 0.9445, 0.3265, 0.9274, 0.3129, 0.8435, 0.3554, 0.8413, 0.3293, 0.8606, 0.3302, 0.8615, 0.3486, 0.7364, 0.1161, 0.7342, 0.1848, 0.7647, 0.184, 0.7706, 0.1175, 0.7324, 0.2449, 0.7646, 0.2445, 0.7723, 0.3321, 0.7294, 0.3351, 0.7646, 0.2445, 0.7933, 0.2436, 0.8056, 0.3203, 0.7723, 0.3321, 0.7933, 0.2436, 0.8205, 0.2422, 0.8314, 0.3069, 0.8056, 0.3203, 0.9742, 0.2415, 0.944, 0.2398, 0.9388, 0.2836, 0.9647, 0.2936, 0.944, 0.2398, 0.9048, 0.2385, 0.9048, 0.2794, 0.9388, 0.2836, 0.9048, 0.2385, 0.8656, 0.2398, 0.8708, 0.2836, 0.9048, 0.2794, 0.8656, 0.2398, 0.8354, 0.2415, 0.8449, 0.2936, 0.8708, 0.2836, 0.6448, 0.2363, 0.6718, 0.2395, 0.6544, 0.3152, 0.6295, 0.3001, 0.9002, 0.2946, 0.9011, 0.3087, 0.9268, 0.3127, 0.9372, 0.3011, 0.6718, 0.2395, 0.7004, 0.2423, 0.6868, 0.3292, 0.6544, 0.3152, 0.7004, 0.2423, 0.7324, 0.2449, 0.7294, 0.3351, 0.6868, 0.3292, 0.699, 0.02039, 0.7401, 0.0186, 0.7368, 0.116, 0.7025, 0.1152, 0.7025, 0.1152, 0.7368, 0.116, 0.7345, 0.1847, 0.7041, 0.1819, 0.7041, 0.1819, 0.7345, 0.1847, 0.7324, 0.2449, 0.7004, 0.2423, 0.6689, 0.02533, 0.699, 0.02039, 0.7025, 0.1152, 0.6751, 0.1149, 0.6751, 0.1149, 0.7025, 0.1152, 0.7041, 0.1819, 0.6773, 0.1771, 0.6773, 0.1771, 0.7041, 0.1819, 0.7004, 0.2423, 0.6718, 0.2395, 0.6477, 0.03074, 0.6689, 0.02533, 0.6751, 0.1149, 0.6531, 0.1146, 0.6531, 0.1146, 0.6751, 0.1149, 0.6773, 0.1771, 0.6521, 0.1702, 0.6521, 0.1702, 0.6773, 0.1771, 0.6718, 0.2395, 0.6448, 0.2363, 0.8722, 0.07683, 0.8482, 0.07185, 0.8405, 0.1413, 0.8669, 0.1437, 0.8669, 0.1437, 0.8405, 0.1413, 0.8353, 0.1861, 0.865, 0.1833, 0.865, 0.1833, 0.8353, 0.1861, 0.8354, 0.2415, 0.8656, 0.2398, 0.9048, 0.0789, 0.8722, 0.07683, 0.8669, 0.1437, 0.9048, 0.1457, 0.9048, 0.1457, 0.8669, 0.1437, 0.865, 0.1833, 0.9048, 0.1826, 0.9048, 0.1826, 0.865, 0.1833, 0.8656, 0.2398, 0.9048, 0.2385, 0.9374, 0.07683, 0.9048, 0.0789, 0.9048, 0.1457, 0.9426, 0.1437, 0.9426, 0.1437, 0.9048, 0.1457, 0.9048, 0.1826, 0.9446, 0.1833, 0.9446, 0.1833, 0.9048, 0.1826, 0.9048, 0.2385, 0.944, 0.2398, 0.9614, 0.07185, 0.9374, 0.07683, 0.9426, 0.1437, 0.9691, 0.1413, 0.9691, 0.1413, 0.9426, 0.1437, 0.9446, 0.1833, 0.9743, 0.1861, 0.9743, 0.1861, 0.9446, 0.1833, 0.944, 0.2398, 0.9742, 0.2415, 0.8106, 0.0301, 0.8314, 0.03693, 0.8204, 0.1202, 0.7984, 0.1191, 0.7984, 0.1191, 0.8204, 0.1202, 0.8176, 0.1758, 0.792, 0.181, 0.792, 0.181, 0.8176, 0.1758, 0.8205, 0.2422, 0.7933, 0.2436, 0.7809, 0.02315, 0.8106, 0.0301, 0.7984, 0.1191, 0.771, 0.1175, 0.765, 0.184, 0.792, 0.181, 0.7933, 0.2436, 0.7646, 0.2445, 0.7401, 0.0186, 0.7809, 0.02315, 0.771, 0.1175, 0.7368, 0.116, 0.7345, 0.1847, 0.765, 0.184, 0.7646, 0.2445, 0.7324, 0.2449, 0.9292, 0.3599, 0.9446, 0.3448, 0.9439, 0.3264, 0.9268, 0.3127, 0.9011, 0.3087, 0.8758, 0.315, 0.86, 0.3301, 0.8609, 0.3485, 0.8776, 0.3622, 0.9037, 0.3664, 0.9627, 0.35, 0.9446, 0.3448, 0.9292, 0.3599, 0.9409, 0.3724, 0.8666, 0.3757, 0.8776, 0.3622, 0.8609, 0.3485, 0.8429, 0.3553, 0.864, 0.3043, 0.8758, 0.315, 0.9011, 0.3087, 0.9002, 0.2946, 0.9626, 0.3238, 0.9439, 0.3264, 0.9446, 0.3448, 0.9627, 0.35, 0.9041, 0.3825, 0.9037, 0.3664, 0.8776, 0.3622, 0.8666, 0.3757, 0.9409, 0.3724, 0.9292, 0.3599, 0.9037, 0.3664, 0.9041, 0.3825, 0.8414, 0.3255, 0.86, 0.3301, 0.8758, 0.315, 0.864, 0.3043, 0.9372, 0.3011, 0.9268, 0.3127, 0.9439, 0.3264, 0.9615, 0.3201, 0.8429, 0.3553, 0.8609, 0.3485, 0.86, 0.3301, 0.8407, 0.3292, 0.7368, 0.116, 0.771, 0.1175, 0.765, 0.184, 0.7345, 0.1847, 0.765, 0.184, 0.771, 0.1175, 0.7984, 0.1191, 0.792, 0.181, 0.7706, 0.1175, 0.7647, 0.184, 0.7917, 0.181, 0.798, 0.1191, 0.9201, 0.7036, 0.9301, 0.7233, 0.911, 0.7304, 0.9048, 0.7096, 0.9502, 0.8543, 0.9444, 0.8767, 0.9208, 0.8708, 0.9238, 0.8505, 0.2373, 0.6615, 0.2401, 0.6408, 0.2554, 0.6449, 0.2473, 0.6642, 0.9532, 0.8316, 0.9502, 0.8543, 0.9238, 0.8505, 0.9252, 0.8303, 0.2346, 0.6814, 0.2373, 0.6615, 0.2473, 0.6642, 0.2397, 0.6827, 0.9534, 0.8089, 0.9532, 0.8316, 0.9252, 0.8303, 0.9251, 0.8103, 0.8968, 0.9552, 0.8814, 0.9716, 0.8919, 0.9519, 0.2321, 0.7011, 0.2346, 0.6814, 0.2397, 0.6827, 0.9509, 0.7865, 0.9534, 0.8089, 0.9251, 0.8103, 0.9235, 0.7903, 0.9115, 0.9377, 0.8968, 0.9552, 0.8919, 0.9519, 0.9016, 0.9319, 0.946, 0.7647, 0.9509, 0.7865, 0.9235, 0.7903, 0.9206, 0.7704, 0.9247, 0.9187, 0.9115, 0.9377, 0.9016, 0.9319, 0.9097, 0.9116, 0.9389, 0.7436, 0.946, 0.7647, 0.9206, 0.7704, 0.9164, 0.7505, 0.9358, 0.8983, 0.9247, 0.9187, 0.9097, 0.9116, 0.9161, 0.8912, 0.9301, 0.7233, 0.9389, 0.7436, 0.9164, 0.7505, 0.911, 0.7304, 0.9444, 0.8767, 0.9358, 0.8983, 0.9161, 0.8912, 0.9208, 0.8708, 0.9161, 0.8912, 0.9097, 0.9116, 0.8945, 0.9079, 0.8971, 0.8877, 0.911, 0.7304, 0.9164, 0.7505, 0.8944, 0.7545, 0.8917, 0.7343, 0.9208, 0.8708, 0.9161, 0.8912, 0.8971, 0.8877, 0.8988, 0.8681, 0.9048, 0.7096, 0.911, 0.7304, 0.8917, 0.7343, 0.8886, 0.7128, 0.9238, 0.8505, 0.9208, 0.8708, 0.8988, 0.8681, 0.8997, 0.849, 0.2473, 0.6642, 0.2554, 0.6449, 0.2692, 0.6529, 0.2564, 0.6694, 0.9252, 0.8303, 0.9238, 0.8505, 0.8997, 0.849, 0.8999, 0.8301, 0.2397, 0.6827, 0.2473, 0.6642, 0.2564, 0.6694, 0.2442, 0.6853, 0.9251, 0.8103, 0.9252, 0.8303, 0.8999, 0.8301, 0.8994, 0.8114, 0.8919, 0.9519, 0.8814, 0.9716, 0.8865, 0.95, 0.2321, 0.7011, 0.2397, 0.6827, 0.2442, 0.6853, 0.9235, 0.7903, 0.9251, 0.8103, 0.8994, 0.8114, 0.8983, 0.7927, 0.9016, 0.9319, 0.8919, 0.9519, 0.8865, 0.95, 0.891, 0.9287, 0.9206, 0.7704, 0.9235, 0.7903, 0.8983, 0.7927, 0.8967, 0.7738, 0.9097, 0.9116, 0.9016, 0.9319, 0.891, 0.9287, 0.8945, 0.9079, 0.9164, 0.7505, 0.9206, 0.7704, 0.8967, 0.7738, 0.8944, 0.7545, 0.8994, 0.8114, 0.8999, 0.8301, 0.8758, 0.8309, 0.8749, 0.8126, 0.8865, 0.95, 0.8814, 0.9716, 0.8809, 0.9494, 0.2321, 0.7011, 0.2442, 0.6853, 0.2478, 0.689, 0.8983, 0.7927, 0.8994, 0.8114, 0.8749, 0.8126, 0.8741, 0.7943, 0.891, 0.9287, 0.8865, 0.95, 0.8809, 0.9494, 0.8802, 0.9278, 0.8967, 0.7738, 0.8983, 0.7927, 0.8741, 0.7943, 0.8733, 0.7756, 0.8945, 0.9079, 0.891, 0.9287, 0.8802, 0.9278, 0.8794, 0.9071, 0.8944, 0.7545, 0.8967, 0.7738, 0.8733, 0.7756, 0.8726, 0.7562, 0.8971, 0.8877, 0.8945, 0.9079, 0.8794, 0.9071, 0.8785, 0.8872, 0.8917, 0.7343, 0.8944, 0.7545, 0.8726, 0.7562, 0.8721, 0.7359, 0.8988, 0.8681, 0.8971, 0.8877, 0.8785, 0.8872, 0.8776, 0.868, 0.8886, 0.7128, 0.8917, 0.7343, 0.8721, 0.7359, 0.8718, 0.7139, 0.8997, 0.849, 0.8988, 0.8681, 0.8776, 0.868, 0.8767, 0.8493, 0.2564, 0.6694, 0.2692, 0.6529, 0.2804, 0.6641, 0.2638, 0.6767, 0.8999, 0.8301, 0.8997, 0.849, 0.8767, 0.8493, 0.8758, 0.8309, 0.2442, 0.6853, 0.2564, 0.6694, 0.2638, 0.6767, 0.2478, 0.689, 0.8721, 0.7359, 0.8726, 0.7562, 0.8505, 0.756, 0.8521, 0.7352, 0.8776, 0.868, 0.8785, 0.8872, 0.8601, 0.8895, 0.8566, 0.8703, 0.8718, 0.7139, 0.8721, 0.7359, 0.8521, 0.7352, 0.8546, 0.7128, 0.8767, 0.8493, 0.8776, 0.868, 0.8566, 0.8703, 0.8538, 0.8514, 0.2638, 0.6767, 0.2804, 0.6641, 0.2883, 0.6778, 0.269, 0.6857, 0.8758, 0.8309, 0.8767, 0.8493, 0.8538, 0.8514, 0.8517, 0.8327, 0.2478, 0.689, 0.2638, 0.6767, 0.269, 0.6857, 0.2504, 0.6934, 0.8749, 0.8126, 0.8758, 0.8309, 0.8517, 0.8327, 0.8503, 0.814, 0.8809, 0.9494, 0.8814, 0.9716, 0.8752, 0.9503, 0.2321, 0.7011, 0.2478, 0.689, 0.2504, 0.6934, 0.8741, 0.7943, 0.8749, 0.8126, 0.8503, 0.814, 0.8496, 0.7951, 0.8802, 0.9278, 0.8809, 0.9494, 0.8752, 0.9503, 0.8695, 0.9294, 0.8733, 0.7756, 0.8741, 0.7943, 0.8496, 0.7951, 0.8497, 0.7759, 0.8794, 0.9071, 0.8802, 0.9278, 0.8695, 0.9294, 0.8644, 0.9091, 0.8726, 0.7562, 0.8733, 0.7756, 0.8497, 0.7759, 0.8505, 0.756, 0.8785, 0.8872, 0.8794, 0.9071, 0.8644, 0.9091, 0.8601, 0.8895, 0.2321, 0.7011, 0.2504, 0.6934, 0.2518, 0.6984, 0.8496, 0.7951, 0.8503, 0.814, 0.8244, 0.8157, 0.8239, 0.7954, 0.8695, 0.9294, 0.8752, 0.9503, 0.8699, 0.9525, 0.8593, 0.9333, 0.8497, 0.7759, 0.8496, 0.7951, 0.8239, 0.7954, 0.8249, 0.7747, 0.8644, 0.9091, 0.8695, 0.9294, 0.8593, 0.9333, 0.8498, 0.9141, 0.8505, 0.756, 0.8497, 0.7759, 0.8249, 0.7747, 0.8275, 0.7536, 0.8601, 0.8895, 0.8644, 0.9091, 0.8498, 0.9141, 0.8418, 0.8947, 0.8521, 0.7352, 0.8505, 0.756, 0.8275, 0.7536, 0.8317, 0.732, 0.8566, 0.8703, 0.8601, 0.8895, 0.8418, 0.8947, 0.8352, 0.8753, 0.8546, 0.7128, 0.8521, 0.7352, 0.8317, 0.732, 0.8374, 0.7095, 0.8538, 0.8514, 0.8566, 0.8703, 0.8352, 0.8753, 0.8301, 0.8556, 0.269, 0.6857, 0.2883, 0.6778, 0.2924, 0.6932, 0.2717, 0.6958, 0.8517, 0.8327, 0.8538, 0.8514, 0.8301, 0.8556, 0.8265, 0.8358, 0.2504, 0.6934, 0.269, 0.6857, 0.2717, 0.6958, 0.2518, 0.6984, 0.8503, 0.814, 0.8517, 0.8327, 0.8265, 0.8358, 0.8244, 0.8157, 0.8752, 0.9503, 0.8814, 0.9716, 0.8699, 0.9525, 0.8374, 0.7095, 0.8317, 0.732, 0.8106, 0.7257, 0.8205, 0.7036, 0.8301, 0.8556, 0.8352, 0.8753, 0.8129, 0.8836, 0.8046, 0.8625, 0.2717, 0.6958, 0.2924, 0.6932, 0.2924, 0.709, 0.2717, 0.7062, 0.8265, 0.8358, 0.8301, 0.8556, 0.8046, 0.8625, 0.7988, 0.8406, 0.2518, 0.6984, 0.2717, 0.6958, 0.2717, 0.7062, 0.2518, 0.7036, 0.8244, 0.8157, 0.8265, 0.8358, 0.7988, 0.8406, 0.7957, 0.8179, 0.8699, 0.9525, 0.8814, 0.9716, 0.8653, 0.956, 0.2321, 0.7011, 0.2518, 0.6984, 0.2518, 0.7036, 0.8239, 0.7954, 0.8244, 0.8157, 0.7957, 0.8179, 0.7953, 0.7948, 0.8593, 0.9333, 0.8699, 0.9525, 0.8653, 0.956, 0.85, 0.9396, 0.8249, 0.7747, 0.8239, 0.7954, 0.7953, 0.7948, 0.7977, 0.7715, 0.8498, 0.9141, 0.8593, 0.9333, 0.85, 0.9396, 0.8359, 0.9222, 0.8275, 0.7536, 0.8249, 0.7747, 0.7977, 0.7715, 0.8028, 0.7484, 0.8418, 0.8947, 0.8498, 0.9141, 0.8359, 0.9222, 0.8234, 0.9035, 0.8317, 0.732, 0.8275, 0.7536, 0.8028, 0.7484, 0.8106, 0.7257, 0.8352, 0.8753, 0.8418, 0.8947, 0.8234, 0.9035, 0.8129, 0.8836, 0.7402, 0.9377, 0.7255, 0.9552, 0.7206, 0.9519, 0.7303, 0.9319, 0.7747, 0.7647, 0.7796, 0.7865, 0.7522, 0.7903, 0.7492, 0.7704, 0.7534, 0.9187, 0.7402, 0.9377, 0.7303, 0.9319, 0.7384, 0.9116, 0.7676, 0.7436, 0.7747, 0.7647, 0.7492, 0.7704, 0.745, 0.7505, 0.7645, 0.8983, 0.7534, 0.9187, 0.7384, 0.9116, 0.7448, 0.8912, 0.7588, 0.7233, 0.7676, 0.7436, 0.745, 0.7505, 0.7397, 0.7304, 0.7731, 0.8767, 0.7645, 0.8983, 0.7448, 0.8912, 0.7495, 0.8708, 0.7487, 0.7036, 0.7588, 0.7233, 0.7397, 0.7304, 0.7335, 0.7096, 0.7789, 0.8543, 0.7731, 0.8767, 0.7495, 0.8708, 0.7525, 0.8505, 0.2717, 0.7062, 0.2924, 0.709, 0.2883, 0.7244, 0.2691, 0.7163, 0.7819, 0.8316, 0.7789, 0.8543, 0.7525, 0.8505, 0.7539, 0.8303, 0.2518, 0.7036, 0.2717, 0.7062, 0.2691, 0.7163, 0.2505, 0.7086, 0.7821, 0.8089, 0.7819, 0.8316, 0.7539, 0.8303, 0.7537, 0.8103, 0.7255, 0.9552, 0.7101, 0.9716, 0.7206, 0.9519, 0.2321, 0.7011, 0.2518, 0.7036, 0.2505, 0.7086, 0.7796, 0.7865, 0.7821, 0.8089, 0.7537, 0.8103, 0.7522, 0.7903, 0.7525, 0.8505, 0.7495, 0.8708, 0.7275, 0.8681, 0.7284, 0.849, 0.2691, 0.7163, 0.2883, 0.7244, 0.2804, 0.7381, 0.2639, 0.7254, 0.7539, 0.8303, 0.7525, 0.8505, 0.7284, 0.849, 0.7286, 0.8301, 0.2505, 0.7086, 0.2691, 0.7163, 0.2639, 0.7254, 0.2479, 0.7131, 0.7537, 0.8103, 0.7539, 0.8303, 0.7286, 0.8301, 0.7281, 0.8114, 0.7206, 0.9519, 0.7101, 0.9716, 0.7152, 0.95, 0.2321, 0.7011, 0.2505, 0.7086, 0.2479, 0.7131, 0.7522, 0.7903, 0.7537, 0.8103, 0.7281, 0.8114, 0.727, 0.7927, 0.7303, 0.9319, 0.7206, 0.9519, 0.7152, 0.95, 0.7197, 0.9287, 0.7492, 0.7704, 0.7522, 0.7903, 0.727, 0.7927, 0.7253, 0.7738, 0.7384, 0.9116, 0.7303, 0.9319, 0.7197, 0.9287, 0.7232, 0.9079, 0.745, 0.7505, 0.7492, 0.7704, 0.7253, 0.7738, 0.7231, 0.7545, 0.7448, 0.8912, 0.7384, 0.9116, 0.7232, 0.9079, 0.7258, 0.8877, 0.7397, 0.7304, 0.745, 0.7505, 0.7231, 0.7545, 0.7204, 0.7343, 0.7495, 0.8708, 0.7448, 0.8912, 0.7258, 0.8877, 0.7275, 0.8681, 0.7335, 0.7096, 0.7397, 0.7304, 0.7204, 0.7343, 0.7173, 0.7128, 0.7253, 0.7738, 0.727, 0.7927, 0.7028, 0.7943, 0.702, 0.7756, 0.7232, 0.9079, 0.7197, 0.9287, 0.7089, 0.9278, 0.7081, 0.9071, 0.7231, 0.7545, 0.7253, 0.7738, 0.702, 0.7756, 0.7013, 0.7562, 0.7258, 0.8877, 0.7232, 0.9079, 0.7081, 0.9071, 0.7072, 0.8872, 0.7204, 0.7343, 0.7231, 0.7545, 0.7013, 0.7562, 0.7008, 0.7359, 0.7275, 0.8681, 0.7258, 0.8877, 0.7072, 0.8872, 0.7063, 0.868, 0.7173, 0.7128, 0.7204, 0.7343, 0.7008, 0.7359, 0.7004, 0.7139, 0.7284, 0.849, 0.7275, 0.8681, 0.7063, 0.868, 0.7054, 0.8493, 0.2639, 0.7254, 0.2804, 0.7381, 0.2692, 0.7494, 0.2565, 0.7328, 0.7286, 0.8301, 0.7284, 0.849, 0.7054, 0.8493, 0.7045, 0.8309, 0.2479, 0.7131, 0.2639, 0.7254, 0.2565, 0.7328, 0.2443, 0.7168, 0.7281, 0.8114, 0.7286, 0.8301, 0.7045, 0.8309, 0.7036, 0.8126, 0.7152, 0.95, 0.7101, 0.9716, 0.7095, 0.9494, 0.2321, 0.7011, 0.2479, 0.7131, 0.2443, 0.7168, 0.727, 0.7927, 0.7281, 0.8114, 0.7036, 0.8126, 0.7028, 0.7943, 0.7197, 0.9287, 0.7152, 0.95, 0.7095, 0.9494, 0.7089, 0.9278, 0.2565, 0.7328, 0.2692, 0.7494, 0.2554, 0.7573, 0.2475, 0.738, 0.7045, 0.8309, 0.7054, 0.8493, 0.6825, 0.8514, 0.6804, 0.8327, 0.2443, 0.7168, 0.2565, 0.7328, 0.2475, 0.738, 0.2398, 0.7194, 0.7036, 0.8126, 0.7045, 0.8309, 0.6804, 0.8327, 0.679, 0.814, 0.7095, 0.9494, 0.7101, 0.9716, 0.7039, 0.9503, 0.2321, 0.7011, 0.2443, 0.7168, 0.2398, 0.7194, 0.7028, 0.7943, 0.7036, 0.8126, 0.679, 0.814, 0.6783, 0.7951, 0.7089, 0.9278, 0.7095, 0.9494, 0.7039, 0.9503, 0.6982, 0.9294, 0.702, 0.7756, 0.7028, 0.7943, 0.6783, 0.7951, 0.6784, 0.7759, 0.7081, 0.9071, 0.7089, 0.9278, 0.6982, 0.9294, 0.6931, 0.9091, 0.7013, 0.7562, 0.702, 0.7756, 0.6784, 0.7759, 0.6792, 0.756, 0.7072, 0.8872, 0.7081, 0.9071, 0.6931, 0.9091, 0.6888, 0.8895, 0.7008, 0.7359, 0.7013, 0.7562, 0.6792, 0.756, 0.6808, 0.7352, 0.7063, 0.868, 0.7072, 0.8872, 0.6888, 0.8895, 0.6853, 0.8703, 0.7004, 0.7139, 0.7008, 0.7359, 0.6808, 0.7352, 0.6833, 0.7128, 0.7054, 0.8493, 0.7063, 0.868, 0.6853, 0.8703, 0.6825, 0.8514, 0.6931, 0.9091, 0.6982, 0.9294, 0.688, 0.9333, 0.6785, 0.9141, 0.6792, 0.756, 0.6784, 0.7759, 0.6535, 0.7747, 0.6562, 0.7536, 0.6888, 0.8895, 0.6931, 0.9091, 0.6785, 0.9141, 0.6705, 0.8947, 0.6808, 0.7352, 0.6792, 0.756, 0.6562, 0.7536, 0.6604, 0.732, 0.6853, 0.8703, 0.6888, 0.8895, 0.6705, 0.8947, 0.6639, 0.8753, 0.6833, 0.7128, 0.6808, 0.7352, 0.6604, 0.732, 0.6661, 0.7095, 0.6825, 0.8514, 0.6853, 0.8703, 0.6639, 0.8753, 0.6588, 0.8556, 0.2475, 0.738, 0.2554, 0.7573, 0.2401, 0.7614, 0.2374, 0.7407, 0.6804, 0.8327, 0.6825, 0.8514, 0.6588, 0.8556, 0.6552, 0.8358, 0.2398, 0.7194, 0.2475, 0.738, 0.2374, 0.7407, 0.2348, 0.7208, 0.679, 0.814, 0.6804, 0.8327, 0.6552, 0.8358, 0.6531, 0.8157, 0.7039, 0.9503, 0.7101, 0.9716, 0.6986, 0.9525, 0.2321, 0.7011, 0.2398, 0.7194, 0.2348, 0.7208, 0.6783, 0.7951, 0.679, 0.814, 0.6531, 0.8157, 0.6525, 0.7954, 0.6982, 0.9294, 0.7039, 0.9503, 0.6986, 0.9525, 0.688, 0.9333, 0.6784, 0.7759, 0.6783, 0.7951, 0.6525, 0.7954, 0.6535, 0.7747, 0.6552, 0.8358, 0.6588, 0.8556, 0.6333, 0.8625, 0.6275, 0.8406, 0.2348, 0.7208, 0.2374, 0.7407, 0.227, 0.7407, 0.2296, 0.7208, 0.6531, 0.8157, 0.6552, 0.8358, 0.6275, 0.8406, 0.6244, 0.8179, 0.6986, 0.9525, 0.7101, 0.9716, 0.694, 0.956, 0.2321, 0.7011, 0.2348, 0.7208, 0.2296, 0.7208, 0.6525, 0.7954, 0.6531, 0.8157, 0.6244, 0.8179, 0.6239, 0.7948, 0.688, 0.9333, 0.6986, 0.9525, 0.694, 0.956, 0.6787, 0.9396, 0.6535, 0.7747, 0.6525, 0.7954, 0.6239, 0.7948, 0.6263, 0.7715, 0.6785, 0.9141, 0.688, 0.9333, 0.6787, 0.9396, 0.6645, 0.9222, 0.6562, 0.7536, 0.6535, 0.7747, 0.6263, 0.7715, 0.6315, 0.7484, 0.6705, 0.8947, 0.6785, 0.9141, 0.6645, 0.9222, 0.6521, 0.9035, 0.6604, 0.732, 0.6562, 0.7536, 0.6315, 0.7484, 0.6393, 0.7257, 0.6639, 0.8753, 0.6705, 0.8947, 0.6521, 0.9035, 0.6416, 0.8836, 0.6661, 0.7095, 0.6604, 0.732, 0.6393, 0.7257, 0.6492, 0.7036, 0.6588, 0.8556, 0.6639, 0.8753, 0.6416, 0.8836, 0.6333, 0.8625, 0.2374, 0.7407, 0.2401, 0.7614, 0.2242, 0.7614, 0.227, 0.7407, 0.9279, 0.492, 0.9345, 0.5156, 0.9066, 0.5198, 0.9032, 0.4985, 0.8926, 0.6589, 0.8706, 0.6754, 0.8591, 0.6603, 0.875, 0.6429, 0.9188, 0.4697, 0.9279, 0.492, 0.9032, 0.4985, 0.898, 0.4768, 0.9106, 0.6384, 0.8926, 0.6589, 0.875, 0.6429, 0.8875, 0.6239, 0.9082, 0.4481, 0.9188, 0.4697, 0.898, 0.4768, 0.8915, 0.4543, 0.9242, 0.6153, 0.9106, 0.6384, 0.8875, 0.6239, 0.8968, 0.6038, 0.227, 0.7407, 0.2242, 0.7614, 0.2089, 0.7573, 0.2169, 0.738, 0.9331, 0.5907, 0.9242, 0.6153, 0.8968, 0.6038, 0.9031, 0.5831, 0.2296, 0.7208, 0.227, 0.7407, 0.2169, 0.738, 0.2246, 0.7195, 0.9376, 0.5654, 0.9331, 0.5907, 0.9031, 0.5831, 0.9067, 0.5622, 0.8202, 0.6927, 0.7953, 0.6944, 0.8184, 0.6865, 0.2321, 0.7011, 0.2296, 0.7208, 0.2246, 0.7195, 0.9379, 0.5401, 0.9376, 0.5654, 0.9067, 0.5622, 0.9078, 0.541, 0.8458, 0.6868, 0.8202, 0.6927, 0.8184, 0.6865, 0.84, 0.6751, 0.9345, 0.5156, 0.9379, 0.5401, 0.9078, 0.541, 0.9066, 0.5198, 0.8706, 0.6754, 0.8458, 0.6868, 0.84, 0.6751, 0.8591, 0.6603, 0.2246, 0.7195, 0.2169, 0.738, 0.2079, 0.7329, 0.2201, 0.7169, 0.9067, 0.5622, 0.9031, 0.5831, 0.8776, 0.5776, 0.8805, 0.5593, 0.8184, 0.6865, 0.7953, 0.6944, 0.8152, 0.6811, 0.2321, 0.7011, 0.2246, 0.7195, 0.2201, 0.7169, 0.9078, 0.541, 0.9067, 0.5622, 0.8805, 0.5593, 0.8818, 0.5407, 0.84, 0.6751, 0.8184, 0.6865, 0.8152, 0.6811, 0.8325, 0.666, 0.9066, 0.5198, 0.9078, 0.541, 0.8818, 0.5407, 0.8816, 0.5216, 0.8591, 0.6603, 0.84, 0.6751, 0.8325, 0.666, 0.8467, 0.6493, 0.9032, 0.4985, 0.9066, 0.5198, 0.8816, 0.5216, 0.8802, 0.5018, 0.875, 0.6429, 0.8591, 0.6603, 0.8467, 0.6493, 0.8579, 0.6318, 0.898, 0.4768, 0.9032, 0.4985, 0.8802, 0.5018, 0.8775, 0.4808, 0.8875, 0.6239, 0.875, 0.6429, 0.8579, 0.6318, 0.8666, 0.6139, 0.8915, 0.4543, 0.898, 0.4768, 0.8775, 0.4808, 0.8739, 0.4578, 0.8968, 0.6038, 0.8875, 0.6239, 0.8666, 0.6139, 0.8731, 0.5958, 0.2169, 0.738, 0.2089, 0.7573, 0.1951, 0.7494, 0.2079, 0.7329, 0.9031, 0.5831, 0.8968, 0.6038, 0.8731, 0.5958, 0.8776, 0.5776, 0.8775, 0.4808, 0.8802, 0.5018, 0.8582, 0.5032, 0.8571, 0.4827, 0.8666, 0.6139, 0.8579, 0.6318, 0.8414, 0.624, 0.8473, 0.607, 0.8739, 0.4578, 0.8775, 0.4808, 0.8571, 0.4827, 0.8556, 0.4593, 0.8731, 0.5958, 0.8666, 0.6139, 0.8473, 0.607, 0.8517, 0.5903, 0.2079, 0.7329, 0.1951, 0.7494, 0.1839, 0.7381, 0.2005, 0.7255, 0.8776, 0.5776, 0.8731, 0.5958, 0.8517, 0.5903, 0.8549, 0.5736, 0.2201, 0.7169, 0.2079, 0.7329, 0.2005, 0.7255, 0.2164, 0.7133, 0.8805, 0.5593, 0.8776, 0.5776, 0.8549, 0.5736, 0.857, 0.5569, 0.8152, 0.6811, 0.7953, 0.6944, 0.811, 0.6769, 0.2321, 0.7011, 0.2201, 0.7169, 0.2164, 0.7133, 0.8818, 0.5407, 0.8805, 0.5593, 0.857, 0.5569, 0.8582, 0.5398, 0.8325, 0.666, 0.8152, 0.6811, 0.811, 0.6769, 0.8238, 0.6591, 0.8816, 0.5216, 0.8818, 0.5407, 0.8582, 0.5398, 0.8586, 0.522, 0.8467, 0.6493, 0.8325, 0.666, 0.8238, 0.6591, 0.8338, 0.6414, 0.8802, 0.5018, 0.8816, 0.5216, 0.8586, 0.522, 0.8582, 0.5032, 0.8579, 0.6318, 0.8467, 0.6493, 0.8338, 0.6414, 0.8414, 0.624, 0.811, 0.6769, 0.7953, 0.6944, 0.8062, 0.6739, 0.2321, 0.7011, 0.2164, 0.7133, 0.2138, 0.7088, 0.8582, 0.5398, 0.857, 0.5569, 0.8352, 0.555, 0.8362, 0.5388, 0.8238, 0.6591, 0.811, 0.6769, 0.8062, 0.6739, 0.8145, 0.6544, 0.8586, 0.522, 0.8582, 0.5398, 0.8362, 0.5388, 0.8368, 0.5218, 0.8338, 0.6414, 0.8238, 0.6591, 0.8145, 0.6544, 0.8207, 0.6362, 0.8582, 0.5032, 0.8586, 0.522, 0.8368, 0.5218, 0.8369, 0.5036, 0.8414, 0.624, 0.8338, 0.6414, 0.8207, 0.6362, 0.8255, 0.619, 0.8571, 0.4827, 0.8582, 0.5032, 0.8369, 0.5036, 0.8368, 0.4832, 0.8473, 0.607, 0.8414, 0.624, 0.8255, 0.619, 0.829, 0.6026, 0.8556, 0.4593, 0.8571, 0.4827, 0.8368, 0.4832, 0.8368, 0.4594, 0.8517, 0.5903, 0.8473, 0.607, 0.829, 0.6026, 0.8318, 0.5866, 0.2005, 0.7255, 0.1839, 0.7381, 0.1759, 0.7244, 0.1953, 0.7165, 0.8549, 0.5736, 0.8517, 0.5903, 0.8318, 0.5866, 0.8338, 0.5709, 0.2164, 0.7133, 0.2005, 0.7255, 0.1953, 0.7165, 0.2138, 0.7088, 0.857, 0.5569, 0.8549, 0.5736, 0.8338, 0.5709, 0.8352, 0.555, 0.829, 0.6026, 0.8255, 0.619, 0.8098, 0.6162, 0.8114, 0.6001, 0.8368, 0.4594, 0.8368, 0.4832, 0.8165, 0.4828, 0.8175, 0.4584, 0.8318, 0.5866, 0.829, 0.6026, 0.8114, 0.6001, 0.8126, 0.5846, 0.1953, 0.7165, 0.1759, 0.7244, 0.1718, 0.709, 0.1925, 0.7064, 0.8338, 0.5709, 0.8318, 0.5866, 0.8126, 0.5846, 0.8136, 0.5693, 0.2138, 0.7088, 0.1953, 0.7165, 0.1925, 0.7064, 0.2125, 0.7038, 0.8352, 0.555, 0.8338, 0.5709, 0.8136, 0.5693, 0.8143, 0.5539, 0.8062, 0.6739, 0.7953, 0.6944, 0.8008, 0.672, 0.2321, 0.7011, 0.2138, 0.7088, 0.2125, 0.7038, 0.8362, 0.5388, 0.8352, 0.555, 0.8143, 0.5539, 0.815, 0.538, 0.8145, 0.6544, 0.8062, 0.6739, 0.8008, 0.672, 0.8048, 0.6518, 0.8368, 0.5218, 0.8362, 0.5388, 0.815, 0.538, 0.8155, 0.5213, 0.8207, 0.6362, 0.8145, 0.6544, 0.8048, 0.6518, 0.8077, 0.6333, 0.8369, 0.5036, 0.8368, 0.5218, 0.8155, 0.5213, 0.8159, 0.5032, 0.8255, 0.619, 0.8207, 0.6362, 0.8077, 0.6333, 0.8098, 0.6162, 0.8368, 0.4832, 0.8369, 0.5036, 0.8159, 0.5032, 0.8165, 0.4828, 0.815, 0.538, 0.8143, 0.5539, 0.7937, 0.5535, 0.7939, 0.5376, 0.8048, 0.6518, 0.8008, 0.672, 0.7953, 0.6714, 0.795, 0.651, 0.8155, 0.5213, 0.815, 0.538, 0.7939, 0.5376, 0.7942, 0.5208, 0.8077, 0.6333, 0.8048, 0.6518, 0.795, 0.651, 0.7946, 0.6325, 0.8159, 0.5032, 0.8155, 0.5213, 0.7942, 0.5208, 0.7948, 0.5025, 0.8098, 0.6162, 0.8077, 0.6333, 0.7946, 0.6325, 0.7943, 0.6156, 0.8165, 0.4828, 0.8159, 0.5032, 0.7948, 0.5025, 0.7958, 0.4817, 0.8114, 0.6001, 0.8098, 0.6162, 0.7943, 0.6156, 0.794, 0.5995, 0.8175, 0.4584, 0.8165, 0.4828, 0.7958, 0.4817, 0.7976, 0.4566, 0.8126, 0.5846, 0.8114, 0.6001, 0.794, 0.5995, 0.7938, 0.5841, 0.1925, 0.7064, 0.1718, 0.709, 0.1718, 0.6932, 0.1925, 0.696, 0.8136, 0.5693, 0.8126, 0.5846, 0.7938, 0.5841, 0.7937, 0.5688, 0.2125, 0.7038, 0.1925, 0.7064, 0.1925, 0.696, 0.2124, 0.6986, 0.8143, 0.5539, 0.8136, 0.5693, 0.7937, 0.5688, 0.7937, 0.5535, 0.8008, 0.672, 0.7953, 0.6944, 0.7953, 0.6714, 0.2321, 0.7011, 0.2125, 0.7038, 0.2124, 0.6986, 0.7976, 0.4566, 0.7958, 0.4817, 0.7746, 0.4801, 0.7771, 0.4542, 0.7938, 0.5841, 0.794, 0.5995, 0.7766, 0.6008, 0.7748, 0.5852, 0.1925, 0.696, 0.1718, 0.6932, 0.1759, 0.6778, 0.1952, 0.6859, 0.7937, 0.5688, 0.7938, 0.5841, 0.7748, 0.5852, 0.7736, 0.5696, 0.2124, 0.6986, 0.1925, 0.696, 0.1952, 0.6859, 0.2138, 0.6936, 0.7937, 0.5535, 0.7937, 0.5688, 0.7736, 0.5696, 0.7728, 0.5539, 0.7953, 0.6714, 0.7953, 0.6944, 0.7898, 0.6721, 0.2321, 0.7011, 0.2124, 0.6986, 0.2138, 0.6936, 0.7939, 0.5376, 0.7937, 0.5535, 0.7728, 0.5539, 0.7725, 0.5376, 0.795, 0.651, 0.7953, 0.6714, 0.7898, 0.6721, 0.7853, 0.652, 0.7942, 0.5208, 0.7939, 0.5376, 0.7725, 0.5376, 0.7726, 0.5203, 0.7946, 0.6325, 0.795, 0.651, 0.7853, 0.652, 0.7816, 0.6338, 0.7948, 0.5025, 0.7942, 0.5208, 0.7726, 0.5203, 0.7732, 0.5015, 0.7943, 0.6156, 0.7946, 0.6325, 0.7816, 0.6338, 0.7788, 0.6169, 0.7958, 0.4817, 0.7948, 0.5025, 0.7732, 0.5015, 0.7746, 0.4801, 0.794, 0.5995, 0.7943, 0.6156, 0.7788, 0.6169, 0.7766, 0.6008, 0.7853, 0.652, 0.7898, 0.6721, 0.7846, 0.6739, 0.7758, 0.655, 0.7726, 0.5203, 0.7725, 0.5376, 0.7502, 0.5382, 0.7501, 0.52, 0.7816, 0.6338, 0.7853, 0.652, 0.7758, 0.655, 0.7687, 0.6373, 0.7732, 0.5015, 0.7726, 0.5203, 0.7501, 0.52, 0.7509, 0.5003, 0.7788, 0.6169, 0.7816, 0.6338, 0.7687, 0.6373, 0.7632, 0.6204, 0.7746, 0.4801, 0.7732, 0.5015, 0.7509, 0.5003, 0.7527, 0.4779, 0.7766, 0.6008, 0.7788, 0.6169, 0.7632, 0.6204, 0.7588, 0.604, 0.7771, 0.4542, 0.7746, 0.4801, 0.7527, 0.4779, 0.756, 0.4513, 0.7748, 0.5852, 0.7766, 0.6008, 0.7588, 0.604, 0.7554, 0.5878, 0.1952, 0.6859, 0.1759, 0.6778, 0.1839, 0.6641, 0.2004, 0.6769, 0.7736, 0.5696, 0.7748, 0.5852, 0.7554, 0.5878, 0.7529, 0.5717, 0.2138, 0.6936, 0.1952, 0.6859, 0.2004, 0.6769, 0.2163, 0.6891, 0.7728, 0.5539, 0.7736, 0.5696, 0.7529, 0.5717, 0.7512, 0.5553, 0.7898, 0.6721, 0.7953, 0.6944, 0.7846, 0.6739, 0.2321, 0.7011, 0.2138, 0.6936, 0.2163, 0.6891, 0.7725, 0.5376, 0.7728, 0.5539, 0.7512, 0.5553, 0.7502, 0.5382, 0.7554, 0.5878, 0.7588, 0.604, 0.7405, 0.6095, 0.7351, 0.5926, 0.2004, 0.6769, 0.1839, 0.6641, 0.1951, 0.6529, 0.2077, 0.6695, 0.7529, 0.5717, 0.7554, 0.5878, 0.7351, 0.5926, 0.731, 0.5754, 0.2163, 0.6891, 0.2004, 0.6769, 0.2077, 0.6695, 0.22, 0.6854, 0.7512, 0.5553, 0.7529, 0.5717, 0.731, 0.5754, 0.7282, 0.5578, 0.7846, 0.6739, 0.7953, 0.6944, 0.7798, 0.677, 0.2321, 0.7011, 0.2163, 0.6891, 0.22, 0.6854, 0.7502, 0.5382, 0.7512, 0.5553, 0.7282, 0.5578, 0.7265, 0.5393, 0.7758, 0.655, 0.7846, 0.6739, 0.7798, 0.677, 0.7667, 0.66, 0.7501, 0.52, 0.7502, 0.5382, 0.7265, 0.5393, 0.7262, 0.5198, 0.7687, 0.6373, 0.7758, 0.655, 0.7667, 0.66, 0.7561, 0.6431, 0.7509, 0.5003, 0.7501, 0.52, 0.7262, 0.5198, 0.7272, 0.4987, 0.7632, 0.6204, 0.7687, 0.6373, 0.7561, 0.6431, 0.7474, 0.6263, 0.7527, 0.4779, 0.7509, 0.5003, 0.7272, 0.4987, 0.7299, 0.4751, 0.7588, 0.604, 0.7632, 0.6204, 0.7474, 0.6263, 0.7405, 0.6095, 0.756, 0.4513, 0.7527, 0.4779, 0.7299, 0.4751, 0.7344, 0.4476, 0.7262, 0.5198, 0.7265, 0.5393, 0.7005, 0.5411, 0.7001, 0.5194, 0.7561, 0.6431, 0.7667, 0.66, 0.7585, 0.667, 0.7438, 0.6516, 0.7272, 0.4987, 0.7262, 0.5198, 0.7001, 0.5194, 0.7018, 0.4963, 0.7474, 0.6263, 0.7561, 0.6431, 0.7438, 0.6516, 0.7315, 0.6352, 0.7299, 0.4751, 0.7272, 0.4987, 0.7018, 0.4963, 0.7058, 0.4712, 0.7405, 0.6095, 0.7474, 0.6263, 0.7315, 0.6352, 0.7214, 0.618, 0.7344, 0.4476, 0.7299, 0.4751, 0.7058, 0.4712, 0.7122, 0.4428, 0.7351, 0.5926, 0.7405, 0.6095, 0.7214, 0.618, 0.7133, 0.5999, 0.2077, 0.6695, 0.1951, 0.6529, 0.2089, 0.6449, 0.2168, 0.6642, 0.731, 0.5754, 0.7351, 0.5926, 0.7133, 0.5999, 0.7072, 0.5812, 0.22, 0.6854, 0.2077, 0.6695, 0.2168, 0.6642, 0.2245, 0.6828, 0.7282, 0.5578, 0.731, 0.5754, 0.7072, 0.5812, 0.7029, 0.5616, 0.7798, 0.677, 0.7953, 0.6944, 0.7757, 0.6812, 0.2321, 0.7011, 0.22, 0.6854, 0.2245, 0.6828, 0.7265, 0.5393, 0.7282, 0.5578, 0.7029, 0.5616, 0.7005, 0.5411, 0.7667, 0.66, 0.7798, 0.677, 0.7757, 0.6812, 0.7585, 0.667, 0.2168, 0.6642, 0.2089, 0.6449, 0.2242, 0.6408, 0.2268, 0.6615, 0.7072, 0.5812, 0.7133, 0.5999, 0.6895, 0.6107, 0.6804, 0.5896, 0.2245, 0.6828, 0.2168, 0.6642, 0.2268, 0.6615, 0.2295, 0.6814, 0.7029, 0.5616, 0.7072, 0.5812, 0.6804, 0.5896, 0.6742, 0.5671, 0.7757, 0.6812, 0.7953, 0.6944, 0.7727, 0.6864, 0.2321, 0.7011, 0.2245, 0.6828, 0.2295, 0.6814, 0.7005, 0.5411, 0.7029, 0.5616, 0.6742, 0.5671, 0.6709, 0.5434, 0.7585, 0.667, 0.7757, 0.6812, 0.7727, 0.6864, 0.7516, 0.6762, 0.7001, 0.5194, 0.7005, 0.5411, 0.6709, 0.5434, 0.6708, 0.5185, 0.7438, 0.6516, 0.7585, 0.667, 0.7516, 0.6762, 0.7325, 0.6632, 0.7018, 0.4963, 0.7001, 0.5194, 0.6708, 0.5185, 0.6738, 0.4924, 0.7315, 0.6352, 0.7438, 0.6516, 0.7325, 0.6632, 0.7156, 0.6478, 0.7058, 0.4712, 0.7018, 0.4963, 0.6738, 0.4924, 0.6803, 0.4653, 0.7214, 0.618, 0.7315, 0.6352, 0.7156, 0.6478, 0.7012, 0.6302, 0.7122, 0.4428, 0.7058, 0.4712, 0.6803, 0.4653, 0.6899, 0.4362, 0.7133, 0.5999, 0.7214, 0.618, 0.7012, 0.6302, 0.6895, 0.6107, 0.6738, 0.4924, 0.6708, 0.5185, 0.6363, 0.5159, 0.6422, 0.4856, 0.7156, 0.6478, 0.7325, 0.6632, 0.7228, 0.6786, 0.7002, 0.6653, 0.6803, 0.4653, 0.6738, 0.4924, 0.6422, 0.4856, 0.6531, 0.4558, 0.7012, 0.6302, 0.7156, 0.6478, 0.7002, 0.6653, 0.6798, 0.6477, 0.6899, 0.4362, 0.6803, 0.4653, 0.6531, 0.4558, 0.668, 0.4271, 0.6895, 0.6107, 0.7012, 0.6302, 0.6798, 0.6477, 0.6626, 0.6265, 0.2268, 0.6615, 0.2242, 0.6408, 0.2401, 0.6408, 0.2373, 0.6615, 0.6804, 0.5896, 0.6895, 0.6107, 0.6626, 0.6265, 0.6491, 0.602, 0.2295, 0.6814, 0.2268, 0.6615, 0.2373, 0.6615, 0.2346, 0.6814, 0.6742, 0.5671, 0.6804, 0.5896, 0.6491, 0.602, 0.64, 0.5749, 0.7727, 0.6864, 0.7953, 0.6944, 0.7711, 0.6925, 0.2321, 0.7011, 0.2295, 0.6814, 0.2346, 0.6814, 0.6709, 0.5434, 0.6742, 0.5671, 0.64, 0.5749, 0.6356, 0.546, 0.7516, 0.6762, 0.7727, 0.6864, 0.7711, 0.6925, 0.7467, 0.6876, 0.6708, 0.5185, 0.6709, 0.5434, 0.6356, 0.546, 0.6363, 0.5159, 0.7325, 0.6632, 0.7516, 0.6762, 0.7467, 0.6876, 0.7228, 0.6786, 0.5829, 0.4431, 0.494, 0.425, 0.4823, 0.4915, 0.5716, 0.5058, 0.2444, 0.222, 0.1549, 0.2156, 0.1706, 0.1839, 0.5716, 0.5058, 0.4823, 0.4915, 0.4736, 0.5585, 0.5635, 0.5688, 0.2444, 0.222, 0.1706, 0.1839, 0.1943, 0.162, 0.5635, 0.5688, 0.4736, 0.5585, 0.4681, 0.6258, 0.5587, 0.6308, 0.2444, 0.222, 0.1943, 0.162, 0.2213, 0.1507, 0.1943, 0.162, 0.1234, 0.02699, 0.1905, 0.00425, 0.2213, 0.1507, 0.1706, 0.1839, 0.06474, 0.06689, 0.1234, 0.02699, 0.1943, 0.162, 0.1549, 0.2156, 0.01735, 0.1212, 0.06474, 0.06689, 0.1706, 0.1839, 0.3182, 0.2592, 0.334, 0.2277, 0.4773, 0.3213, 0.4305, 0.3768, 0.1549, 0.2156, 0.1665, 0.2489, 0.04008, 0.3525, 0.0003191, 0.2911, 0.3022, 0.1698, 0.2773, 0.154, 0.3315, 0.01675, 0.3924, 0.05096, 0.2108, 0.2908, 0.2393, 0.298, 0.2311, 0.45, 0.1596, 0.4359, 0.2958, 0.2818, 0.3182, 0.2592, 0.4305, 0.3768, 0.371, 0.4192, 0.1858, 0.2742, 0.2108, 0.2908, 0.1596, 0.4359, 0.09429, 0.4024, 0.3218, 0.1945, 0.3022, 0.1698, 0.3924, 0.05096, 0.4415, 0.09863, 0.2495, 0.1475, 0.2213, 0.1507, 0.1905, 0.00425, 0.2624, 0.0003191, 0.2687, 0.2953, 0.2958, 0.2818, 0.371, 0.4192, 0.3029, 0.4442, 0.1665, 0.2489, 0.1858, 0.2742, 0.09429, 0.4024, 0.04008, 0.3525, 0.334, 0.2277, 0.3218, 0.1945, 0.4415, 0.09863, 0.4773, 0.154, 0.2773, 0.154, 0.2495, 0.1475, 0.2624, 0.0003191, 0.3315, 0.01675, 0.2393, 0.298, 0.2687, 0.2953, 0.3029, 0.4442, 0.2311, 0.45])
me_cone_003.use_remesh_preserve_volume = False
me_cone_003.use_remesh_preserve_attributes = False
me_cone_003.use_mirror_vertex_groups = False
me_cone_003.update()

# ---- objects
ob_light = bpy.data.objects.new('Light', light_light)
ob_camera = bpy.data.objects.new('Camera', cam_camera)
ob_cone_003 = bpy.data.objects.new('Cone.003', me_cone_003)

# ---- transforms, parenting, visibility, modifiers, constraints
ob_light.location = (4.076, 1.005, 5.904)
ob_light.rotation_euler = (0.6503, 0.05522, 1.866)
ob_light.lock_rotations_4d = False
ob_light.empty_display_type = 'ARROWS'
ob_light.color = (0.0, 0.0, 0.0, 0.0)
ob_light.lineart.crease_threshold = 0.0
ob_camera.location = (7.359, -6.926, 4.958)
ob_camera.rotation_euler = (1.109, 0.0, 0.8149)
ob_camera.lock_rotations_4d = False
ob_camera.empty_display_type = 'ARROWS'
ob_camera.color = (0.0, 0.0, 0.0, 0.0)
ob_camera.display_type = 'WIRE'
ob_camera.lineart.crease_threshold = 0.0
ob_cone_003.location = (0.0, 0.0, 0.5552)
ob_cone_003.lineart.crease_threshold = 0.0

# ---- collection membership
col_collection.objects.link(ob_light)
col_collection.objects.link(ob_camera)
col_collection.objects.link(ob_cone_003)

# ---- scene / render settings (as saved in the file)
scene.camera = ob_camera
scene.frame_start = 1; scene.frame_end = 250; scene.frame_set(1)
scene.render.engine = 'BLENDER_EEVEE_NEXT'
scene.cycles.use_denoising = False
scene.cycles.samples = 128
scene.cycles.sampling_pattern = 'TABULATED_SOBOL'
scene.cycles.use_adaptive_sampling = False
scene.cycles.use_light_tree = False
scene.view_settings.view_transform = 'Filmic'
bpy.context.view_layer.update()
